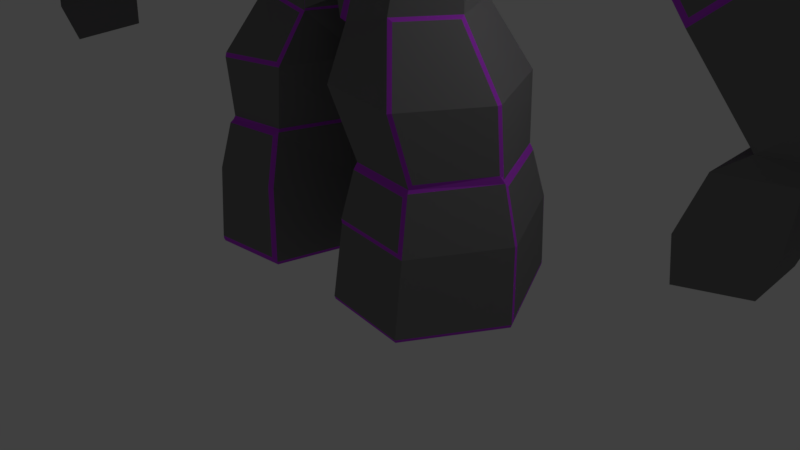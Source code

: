 # Source: Golem_05.blend  (saved by Blender 2.79.0; exported with 4.5.12 LTS)
import bpy
from mathutils import Matrix  # noqa: F401  (used for matrix-valued properties, if any)

bpy.ops.wm.read_factory_settings(use_empty=True)
scene = bpy.context.scene
scene.name = 'Scene'

# ---- collections
col_collection_1 = bpy.data.collections.new('Collection 1'); scene.collection.children.link(col_collection_1)

# ---- materials (node trees are filled in below, after node groups)
mat_golemrockmat1 = bpy.data.materials.new('GolemRockMat1')
mat_golemrockmat1.alpha_threshold = 0.0
mat_golemrockmat1.use_transparent_shadow = False
mat_golemrockmat1.diffuse_color = (0.196, 0.196, 0.196, 1.0)
mat_golemrockmat1.roughness = 0.5
mat_golemcrystalmat1 = bpy.data.materials.new('GolemCrystalMat1')
mat_golemcrystalmat1.alpha_threshold = 0.0
mat_golemcrystalmat1.use_transparent_shadow = False
mat_golemcrystalmat1.diffuse_color = (0.523, 0.05805, 0.8, 1.0)
mat_golemcrystalmat1.roughness = 0.5

# ---- material node trees

# ---- world
world_world = bpy.data.worlds.new('World'); scene.world = world_world
world_world.color = (0.05088, 0.05088, 0.05088)
world_world.use_sun_shadow = False
world_world.sun_shadow_jitter_overblur = 0.0
world_world.cycles.sampling_method = 'MANUAL'

# ---- cameras
cam_camera = bpy.data.cameras.new('Camera')
cam_camera.clip_end = 100.0
cam_camera.lens = 35.0
cam_camera.sensor_width = 32.0
cam_camera.sensor_height = 18.0
cam_camera.ortho_scale = 7.314
cam_camera.dof.focus_distance = 0.0
cam_camera.dof.aperture_fstop = 128.0

# ---- lights
light_lamp = bpy.data.lights.new('Lamp', 'POINT')
light_lamp.transmission_factor = 0.0
light_lamp.cutoff_distance = 30.0
light_lamp.energy = 100.0
light_lamp.shadow_buffer_clip_start = 1.001
light_lamp.shadow_soft_size = 0.1
light_lamp.shadow_maximum_resolution = 0.006
light_lamp.use_absolute_resolution = True

# ---- meshes
me_cube_001 = bpy.data.meshes.new('Cube.001')
me_cube_001.from_pydata([(0.5001, -0.3934, 4.367), (1.907, -0.9588, 6.964), (0.5007, 0.7127, 4.351), (1.923, 0.699, 6.945), (0.832, 0.9689, 5.408), (0.832, -1.052, 5.408), (2.213, 0.9275, 7.86), (1.669, -2.073, 7.765), (2.185, 0.9275, 8.355), (2.162, -1.162, 8.319), (0.8226, 1.846, 10.3), (1.119, -0.8392, 11.08), (0.9562, 0.0387, 4.442), (2.011, -0.2798, 6.888), (1.246, -0.2955, 5.408), (1.613, -0.341, 6.372), (1.241, -1.64, 6.455), (1.627, 1.676, 7.844), (1.24, 1.139, 6.416), (2.187, -1.162, 7.846), (1.672, -2.031, 8.977), (1.719, 1.897, 9.099), (3.725, -0.1747, 8.042), (3.329, -0.7354, 8.053), (3.236, -0.2274, 9.686), (2.971, -1.189, 9.599), (2.621, -0.1088, 10.73), (2.214, -0.5623, 10.76), (2.263, 0.4066, 10.83), (2.933, 0.8782, 9.603), (3.417, 0.3177, 8.04), (3.566, -0.2929, 8.875), (3.291, -0.7691, 8.725), (3.298, 0.3934, 8.658), (2.231, -0.2626, 7.069), (2.124, -0.8096, 7.109), (2.124, 0.5845, 7.11), (1.076, 0.4429, 11.51), (2.173, 0.1602, 11.02), (0.3136, 0.9443, 3.221), (0.3522, -0.5789, 3.144), (2.325, -0.2761, 6.846), (3.928, -0.1953, 7.865), (2.209, -0.8648, 6.888), (3.59, -0.7398, 7.875), (3.548, 0.3423, 7.93), (2.21, 0.6356, 6.889), (2.525, -0.3124, 6.591), (4.114, -0.2543, 7.673), (2.479, -0.8629, 6.507), (3.818, -0.7161, 7.544), (3.796, 0.5262, 7.531), (2.496, 0.8435, 6.508), (1.407, 0.0734, 4.052), (1.018, 0.6282, 4.175), (1.024, -0.3486, 4.174), (1.492, -0.01083, 3.273), (1.045, 0.9054, 3.31), (1.108, -0.6061, 3.274), (0.07129, 0.003785, 3.192), (0.7612, 1.226, 1.616), (1.587, 1.156, 1.624), (0.7106, 1.394, 1.049), (0.707, -0.7907, 1.664), (2.151, 0.07905, 1.613), (1.533, -0.8656, 1.581), (0.4435, 0.01971, 1.618), (2.881, -0.2932, 6.353), (4.173, -0.2446, 7.29), (2.932, -0.9404, 6.281), (3.95, -0.7827, 7.187), (3.944, 0.3623, 7.19), (2.927, 0.6775, 6.278), (4.444, -0.3519, 3.778), (6.016, -0.2724, 4.946), (4.615, -1.219, 4.011), (5.714, -1.298, 4.866), (5.678, 0.8754, 4.794), (4.733, 0.6301, 4.173), (3.387, -0.3996, 5.025), (3.696, -1.266, 5.241), (5.36, -0.3257, 6.421), (4.874, 0.764, 6.302), (4.956, -1.21, 6.234), (3.625, 0.4193, 5.427), (5.032, -0.4058, 3.156), (6.507, -0.223, 4.189), (5.499, -1.01, 3.008), (6.254, -0.9327, 3.643), (6.239, 0.532, 3.638), (5.671, 0.1757, 3.414), (5.008, -1.373, 3.086), (6.252, -1.237, 4.071), (6.439, -0.2178, 3.707), (6.251, 0.794, 4.077), (5.284, 0.4172, 3.605), (5.502, -0.4094, 3.07), (6.058, 0.5782, 3.974), (6.506, -0.3197, 4.188), (6.116, 0.3278, 3.568), (6.437, -0.315, 3.707), (6.439, -0.3325, 4.242), (6.121, -1.027, 4.011), (6.276, -0.2746, 3.623), (6.127, -0.7784, 3.571), (7.46, -0.5733, 4.032), (7.207, -1.491, 3.915), (7.392, -0.5687, 3.551), (7.209, -1.186, 3.487), (7.212, 1.027, 3.928), (7.468, 0.009505, 4.039), (7.2, 0.7645, 3.489), (7.4, 0.01478, 3.558), (5.188, -1.158, 3.203), (4.974, -0.377, 3.311), (5.621, -0.8377, 3.136), (5.623, -0.3433, 3.186), (4.81, -1.288, 2.11), (4.834, -0.3209, 2.179), (5.301, -0.9254, 2.032), (5.304, -0.3245, 2.093), (7.014, -0.4892, 4.17), (6.931, -0.4836, 3.587), (6.708, -1.233, 3.509), (6.706, -1.602, 4.028), (7.019, -0.07736, 4.175), (6.709, 1.156, 4.04), (6.694, 0.8381, 3.508), (6.936, -0.07096, 3.592), (5.453, -1.014, 2.504), (5.457, -0.2805, 2.579), (4.853, -1.458, 2.599), (4.883, -0.2761, 2.684), (0.1725, 0.06738, 2.548), (2.056, -0.0465, 2.504), (1.469, -0.9505, 2.49), (0.4299, -0.9222, 2.548), (0.4299, 1.349, 2.548), (1.425, 1.289, 2.48), (1.685, 1.342, 0.9533), (2.349, 0.008946, 0.9956), (1.618, -1.015, 1.008), (0.6486, -0.9581, 1.001), (0.3981, 0.01283, 1.054), (1.194, -1.772, 9.419), (1.098, -1.3, 10.25), (0.794, -1.079, 10.62), (0.9073, -1.952, 9.08), (1.049, -2.793, 9.83), (1.094, -2.815, 10.79), (0.8358, -2.751, 11.21), (0.8195, -2.703, 9.339), (1.208, -2.144, 9.648), (0.8849, -1.906, 11.38), (0.9636, -2.18, 9.351), (1.328, -1.992, 10.81), (0.1752, -3.08, 10.78), (0.5434, -2.986, 10.47), (0.9623, -2.357, 10.77), (0.0434, -2.622, 10.76), (0.4116, -2.528, 10.45), (2.364, 0.05138, 0.09009), (1.7, 1.386, 0.04777), (1.669, -1.105, -0.006002), (0.5598, 1.493, 0.0452), (0.5601, -1.037, 0.04517), (0.307, 0.06577, 0.005922), (-0.5001, -0.3934, 4.367), (-1.907, -0.9588, 6.964), (-0.5007, 0.7127, 4.351), (-1.923, 0.699, 6.945), (-0.832, 0.9689, 5.408), (-0.832, -1.052, 5.408), (-2.213, 0.9275, 7.86), (-1.708, -2.038, 7.819), (-2.185, 0.9275, 8.355), (-2.154, -1.214, 8.288), (-1.733, 1.224, 10.63), (-1.124, -0.8392, 11.08), (-0.9562, 0.0387, 4.442), (-2.011, -0.2798, 6.888), (-1.246, -0.2955, 5.408), (0.0, 0.7261, 4.353), (0.0, 1.588, 6.262), (-0.05, -0.3953, 4.442), (-0.05, -1.452, 6.18), (-0.05, -1.052, 5.408), (0.0, 1.155, 5.355), (0.004942, 2.058, 7.844), (-0.05, -2.073, 7.765), (0.4724, 2.062, 9.987), (-0.05, -2.068, 8.886), (0.4723, 1.927, 10.29), (0.0, -0.7979, 11.28), (-1.613, -0.341, 6.372), (-1.241, -1.64, 6.455), (-1.617, 1.676, 7.844), (-1.24, 1.139, 6.416), (-2.177, -1.215, 7.893), (-1.709, -2.054, 8.955), (-1.923, 1.389, 9.687), (-3.691, -0.2208, 8.064), (-3.326, -0.782, 7.995), (-3.236, -0.2274, 9.686), (-2.989, -1.227, 9.559), (-2.626, -0.1088, 10.73), (-2.219, -0.5623, 10.76), (-1.984, 0.9051, 10.43), (-2.403, 1.113, 9.879), (-3.332, 0.3537, 8.061), (-3.571, -0.2929, 8.875), (-3.29, -0.8145, 8.718), (-3.298, 0.3934, 8.658), (-2.231, -0.2626, 7.069), (-2.181, -0.8525, 7.099), (-2.124, 0.5845, 7.11), (-0.3, 0.8461, 11.6), (-0.7744, 0.756, 11.54), (-1.95, -0.1283, 11.02), (-0.3136, 0.9443, 3.221), (0.0, -0.3998, 3.337), (-0.416, -0.6038, 3.116), (0.0, 0.7197, 3.377), (0.0, 0.01632, 3.343), (-2.325, -0.2761, 6.846), (-3.82, -0.274, 7.948), (-2.252, -0.8973, 6.917), (-3.498, -0.7319, 7.938), (-3.51, 0.3873, 7.913), (-2.21, 0.6356, 6.889), (-2.525, -0.3124, 6.591), (-4.096, -0.255, 7.662), (-2.512, -0.892, 6.549), (-3.777, -0.7608, 7.523), (-3.796, 0.5262, 7.531), (-2.496, 0.8435, 6.508), (-1.446, 0.06678, 3.999), (-1.024, 0.6742, 4.134), (-1.024, -0.3953, 4.134), (-1.454, -0.01484, 3.362), (-1.08, 0.8443, 3.367), (-1.045, -0.6189, 3.31), (-0.07129, 0.003785, 3.192), (-0.7078, 1.207, 1.664), (-1.587, 1.156, 1.624), (-0.6486, 1.404, 1.001), (-0.7617, -0.8385, 1.621), (-2.147, -0.04858, 1.618), (-1.586, -0.8448, 1.624), (-0.4451, 0.08005, 1.664), (-2.931, -0.2453, 6.3), (-4.168, -0.2461, 7.231), (-2.857, -0.9166, 6.284), (-3.92, -0.833, 7.117), (-3.94, 0.3984, 7.048), (-2.902, 0.6573, 6.232), (-4.428, -0.3562, 3.801), (-5.995, -0.2203, 4.97), (-4.598, -1.206, 3.935), (-5.735, -1.27, 4.853), (-5.743, 0.8777, 4.808), (-4.749, 0.6339, 4.161), (-3.417, -0.3476, 5.02), (-3.657, -1.271, 5.283), (-5.347, -0.265, 6.468), (-4.969, 0.751, 6.228), (-4.876, -1.217, 6.292), (-3.633, 0.4028, 5.347), (-5.032, -0.4058, 3.156), (-6.507, -0.223, 4.189), (-5.499, -1.01, 3.008), (-6.254, -0.9327, 3.643), (-6.239, 0.532, 3.638), (-5.671, 0.1757, 3.414), (-5.008, -1.373, 3.086), (-6.252, -1.237, 4.071), (-6.439, -0.2178, 3.707), (-6.251, 0.794, 4.077), (-5.304, 0.4105, 3.597), (-5.502, -0.4094, 3.07), (-6.126, 0.5601, 3.957), (-6.506, -0.3197, 4.188), (-6.116, 0.3278, 3.568), (-6.437, -0.315, 3.707), (-6.449, -0.2186, 4.226), (-6.124, -1.048, 3.951), (-6.276, -0.2746, 3.623), (-6.127, -0.7784, 3.571), (-7.46, -0.5733, 4.032), (-7.207, -1.491, 3.915), (-7.392, -0.5687, 3.551), (-7.209, -1.186, 3.487), (-7.212, 1.027, 3.928), (-7.468, 0.009505, 4.039), (-7.2, 0.7645, 3.489), (-7.4, 0.01478, 3.558), (-5.188, -1.158, 3.203), (-4.995, -0.3837, 3.304), (-5.621, -0.8377, 3.136), (-5.623, -0.3433, 3.186), (-4.81, -1.288, 2.11), (-4.834, -0.3209, 2.179), (-5.301, -0.9254, 2.032), (-5.304, -0.3245, 2.093), (-7.014, -0.4892, 4.17), (-6.931, -0.4836, 3.587), (-6.708, -1.233, 3.509), (-6.706, -1.602, 4.028), (-7.019, -0.07736, 4.175), (-6.709, 1.156, 4.04), (-6.694, 0.8381, 3.508), (-6.936, -0.07096, 3.592), (-5.453, -1.014, 2.504), (-5.457, -0.2805, 2.579), (-4.853, -1.458, 2.599), (-4.883, -0.2761, 2.684), (-0.1725, 0.06738, 2.548), (-2.014, -0.03809, 2.554), (-1.425, -0.9818, 2.48), (-0.4833, -0.9096, 2.599), (-0.4299, 1.349, 2.548), (-1.425, 1.289, 2.48), (-1.723, 1.309, 0.905), (-2.317, -0.06442, 1.049), (-1.645, -1.046, 0.9998), (-0.7074, -0.994, 1.005), (-0.388, 0.07096, 1.001), (-1.2, -1.772, 9.419), (-1.104, -1.3, 10.25), (0.0, -2.022, 8.975), (0.0, -1.139, 10.64), (-0.794, -1.079, 10.62), (-0.9073, -1.952, 9.08), (-1.139, -2.809, 9.798), (-1.094, -2.815, 10.79), (0.0, -2.895, 9.166), (0.0, -2.781, 11.21), (-0.8358, -2.751, 11.21), (-0.8195, -2.703, 9.339), (-1.191, -2.157, 9.627), (0.0, -1.955, 11.38), (-0.8849, -1.906, 11.38), (-0.8556, -2.177, 9.362), (0.0, -2.252, 9.096), (-1.244, -1.986, 10.83), (0.0, -3.13, 10.77), (0.6595, -2.726, 9.846), (-0.1752, -3.08, 10.78), (-0.5434, -2.986, 10.47), (-0.9623, -2.357, 10.77), (-0.0434, -2.622, 10.76), (-0.4116, -2.528, 10.45), (-2.373, 0.05184, 0.08831), (-1.709, 1.386, 0.04599), (-1.629, -1.13, 0.05361), (-0.5598, 1.493, 0.0452), (-0.6236, -1.069, 0.1), (-0.307, 0.06577, 0.005922), (0.7272, -2.909, 9.811), (0.5128, -2.986, 9.798), (0.5827, -2.953, 9.999), (0.5416, -2.829, 9.466), (-0.0523, -2.989, 9.374), (-0.04257, -3.122, 9.764), (0.0, -3.158, 10.08), (0.1983, -3.093, 9.808), (-0.6841, -2.924, 9.808), (-0.4259, -3.017, 9.793), (-0.5554, -2.963, 9.987), (-0.5154, -2.841, 9.445), (-0.0523, -2.806, 9.41), (0.007855, -2.866, 9.827), (0.1983, -2.91, 9.844), (-1.118e-08, -2.974, 10.12), (0.445, -2.803, 9.833), (0.515, -2.77, 10.03), (0.4739, -2.646, 9.501), (-0.6219, -2.756, 9.838), (-0.3637, -2.849, 9.823), (-0.4932, -2.795, 10.02), (-0.4531, -2.672, 9.474), (0.0, -2.05, 7.771), (0.05, -2.068, 8.886), (0.05, -1.452, 6.18), (-1.229, -1.576, 6.368), (-1.705, -2.048, 8.773), (-2.211, -1.095, 7.854), (-1.935, -0.8889, 6.935), (-2.207, -1.131, 8.419), (1.229, -1.576, 6.368), (-0.05, -1.39, 6.095), (1.663, -2.084, 8.855), (0.0, -2.045, 8.942), (0.05, -2.073, 7.765), (2.211, -1.095, 7.854), (1.935, -0.8889, 6.935), (2.185, -1.095, 8.355), (0.0, -1.052, 5.408), (0.05, -0.3953, 4.442), (0.05, -1.39, 6.095), (-1.666, -0.2988, 6.406), (-1.252, -1.596, 6.406), (-0.5658, -0.3901, 4.445), (-1.018, 0.09234, 4.366), (-1.222, -0.3406, 5.408), (1.666, -0.2988, 6.406), (1.252, -1.596, 6.406), (0.0, -0.4053, 4.368), (0.5658, -0.3901, 4.445), (1.018, 0.09584, 4.372), (1.222, -0.3406, 5.408), (-4.276e-09, -1.413, 6.139), (0.05, -1.052, 5.408), (1.052, -1.291, 10.25), (1.03, -0.729, 11.16), (1.949, -0.3173, 10.95), (1.669, -2.05, 8.91), (2.986, -1.207, 9.546), (2.533, 0.04727, 10.81), (3.214, -0.2937, 9.693), (3.599, -0.224, 8.826), (3.298, -0.777, 8.658), (1.151, -1.773, 9.395), (-1.052, -1.291, 10.25), (-1.02, -0.729, 11.16), (-2.185, -1.095, 8.355), (-3.328, -0.7331, 8.62), (-1.95, -0.318, 10.95), (-1.669, -2.05, 8.91), (-2.623, -0.03597, 10.75), (-3.22, -0.2937, 9.693), (-3.578, -0.2647, 8.762), (-1.151, -1.773, 9.395), (0.0, 2.028, 7.771), (1.669, 1.634, 7.771), (2.986, 0.83, 9.546), (0.867, 1.969, 9.993), (1.691, -0.3816, 11.03), (0.004942, -0.7294, 11.32), (2.165, 0.5662, 10.82), (1.705, -0.1907, 11.09), (2.263, 0.1226, 10.97), (-1.669, 1.634, 7.771), (-1.665, 1.93, 9.117), (-0.7732, 1.113, 11.46), (-1.74, -0.3706, 11.01), (-1.743, -0.173, 11.08), (2.208, 0.5176, 10.79), (2.623, -0.03597, 10.75), (1.949, -0.129, 11.02), (0.004942, 2.311, 9.122), (1.673, 1.92, 9.154), (-0.3009, 1.188, 11.54), (1.128, 1.353, 11.33), (3.332, 0.3537, 8.061), (3.51, 0.3873, 7.913), (3.691, -0.2208, 8.064), (3.896, -0.2311, 7.917), (3.507, -0.7849, 7.905), (3.777, -0.7608, 7.523), (3.834, 0.4812, 7.553), (4.168, -0.2461, 7.231), (3.926, -0.8607, 7.059), (3.922, 0.4151, 7.06), (0.0, -0.3672, 4.4), (0.65, -0.3224, 4.375), (0.09483, 0.08525, 3.144), (0.0, 0.09878, 3.319), (0.3032, -0.613, 3.184), (-0.6503, -0.3259, 4.37), (-0.09483, 0.08525, 3.144), (-0.3032, -0.613, 3.184), (-2.124, -0.8096, 7.109), (-3.353, -0.6915, 8.06), (-2.209, -0.8648, 6.888), (-2.479, -0.8629, 6.507), (-3.468, -0.8221, 7.876), (-3.73, -0.796, 7.505), (-2.89, -0.9463, 6.327), (-3.876, -0.8693, 7.092), (-3.649, -1.253, 5.207), (-5.01, -1.146, 6.238), (-3.671, -0.2665, 8.055), (-3.599, -0.224, 8.826), (-3.298, -0.777, 8.658), (-3.329, -0.7354, 8.053), (-3.896, -0.2311, 7.917), (-3.507, -0.7849, 7.905), (-3.387, -0.3996, 5.025), (-4.394, -0.4048, 3.798), (-2.857, 0.6538, 6.285), (-3.923, 0.3939, 7.124), (-2.881, -0.2932, 6.353), (-6.016, -0.2724, 4.946), (-5.724, -1.324, 4.812), (-4.959, 0.7473, 6.299), (-4.955, -1.193, 6.288), (-5.386, -0.2611, 6.411), (-6.12, 0.574, 3.989), (-6.468, -0.2712, 4.204), (-5.32, 0.397, 3.57), (-5.0, -0.4343, 3.268), (0.644, 0.6469, 4.376), (0.0, 0.7023, 4.4), (0.3522, 0.9454, 3.144), (0.0, 0.7023, 3.319), (-0.6443, 0.6434, 4.37), (-0.3522, 0.9454, 3.144), (0.7175, 1.186, 1.704), (1.577, 1.135, 1.665), (2.113, -0.02433, 1.754), (1.612, -0.8009, 1.722), (0.7175, -0.7724, 1.704), (0.4601, 0.081, 1.704), (2.368, 0.0, 0.0), (1.664, 1.413, -0.04488), (1.664, -1.091, -0.04488), (0.5644, 1.479, 0.005922), (0.5644, -1.026, 0.005922), (0.3006, 0.06498, 0.04512), (-0.7175, 1.186, 1.704), (-1.577, 1.135, 1.665), (-2.128, 0.02957, 1.7), (-1.577, -0.8239, 1.665), (-0.7175, -0.7724, 1.704), (-0.4601, 0.081, 1.704), (-2.368, 0.0, 0.0), (-1.664, 1.413, -0.04488), (-1.664, -1.091, -0.04488), (-0.5644, 1.479, 0.005922), (-0.5644, -1.026, 0.005922), (-0.3006, 0.06498, 0.04512), (-1.685, -1.02, 0.9533), (-2.345, 0.06135, 0.9446), (-0.707, -0.7907, 1.664), (-0.6486, -0.9581, 1.001), (-2.151, 0.02756, 1.66), (-0.5601, -1.037, 0.04517), (-1.669, -1.105, -0.006002), (-1.6, -0.8865, 1.582), (0.644, -0.9623, 1.054), (1.685, -1.02, 0.9533), (0.388, 0.07096, 1.001), (1.586, -0.8448, 1.624), (0.4451, 0.08005, 1.664), (0.6936, -0.8088, 1.618), (0.6486, 1.404, 1.001), (1.713, 1.3, 0.9926), (2.336, 0.0617, 0.9935), (2.151, 0.02756, 1.66), (0.7078, 1.207, 1.664), (2.38, -0.001649, 0.03931), (1.669, 1.427, -0.006018), (1.6, 1.174, 1.577), (-2.349, 0.008946, 0.9956), (-1.685, 1.342, 0.9533), (-2.38, -0.001649, 0.03931), (-1.669, 1.427, -0.006018), (-0.9707, 0.09878, 4.4), (-0.5566, 0.7023, 4.4), (-0.5566, -0.3672, 4.4), (-2.064, 0.007745, 2.506), (-1.474, 0.04523, 3.31), (-1.045, 0.9054, 3.31), (-1.095, -0.6045, 3.26), (-1.055, -0.3516, 4.143), (-1.049, 0.6202, 4.143), (-0.3522, -0.5789, 3.144), (-0.4299, -0.9222, 2.548), (-1.424, -0.967, 2.534), (0.9707, 0.09878, 4.4), (0.5566, 0.7023, 4.4), (0.5566, -0.3672, 4.4), (1.438, 0.0707, 3.992), (1.024, 0.6742, 4.134), (1.024, -0.3953, 4.134), (2.064, 0.007745, 2.506), (1.474, 0.04523, 3.31), (1.045, -0.6189, 3.31), (1.425, -0.9818, 2.48), (1.577, -0.8239, 1.665), (2.128, 0.02957, 1.7), (2.857, -0.9166, 6.284), (3.92, -0.833, 7.117), (4.598, -1.206, 3.935), (5.724, -1.324, 4.812), (3.649, -1.253, 5.207), (5.347, -0.265, 6.468), (6.007, -0.3319, 4.942), (4.955, -1.193, 6.288), (6.468, -0.2712, 4.204), (6.124, -1.048, 3.951), (2.857, 0.6538, 6.285), (3.923, 0.3939, 7.124), (4.938, 0.7516, 6.222), (3.688, 0.4268, 5.346), (5.726, 0.8739, 4.82), (6.126, 0.5601, 3.957), (4.394, -0.4048, 3.798), (4.796, 0.648, 4.171), (3.617, 0.399, 5.359), (4.959, 0.7473, 6.299), (5.32, 0.397, 3.57), (5.0, -0.4343, 3.268), (0.004942, 1.53, 11.5), (0.004942, 0.5955, 11.67), (-1.067, 1.36, 11.33), (-1.068, 0.3895, 11.53), (-0.7193, 1.18, 12.58), (-0.5269, 1.353, 12.38), (-0.5263, 1.011, 12.44), (-0.8401, 1.277, 12.31), (-0.841, 0.9206, 12.38), (-2.208, 0.08003, 10.99), (-2.208, -0.5148, 10.79), (-1.073, -0.7979, 11.12), (-1.123, 0.3682, 11.5), (-2.184, -0.3487, 11.65), (-2.183, -0.5385, 11.58), (-1.973, -0.5911, 11.64), (-1.976, -0.3935, 11.71), (-2.149, -0.5318, 11.83), (2.208, 0.08003, 10.99), (2.208, -0.5148, 10.79), (1.073, -0.7979, 11.12), (1.123, 0.3682, 11.5), (2.217, -0.5771, 11.66), (1.96, -0.6415, 11.73), (1.974, -0.4505, 11.79), (2.218, -0.3889, 11.72), (2.172, -0.5869, 11.94), (0.06048, 2.315, 9.181), (1.618, 1.948, 9.21), (0.06035, 1.567, 11.45), (1.095, 1.404, 11.3), (0.9217, 2.285, 10.4), (0.5715, 2.501, 10.09), (0.5715, 2.365, 10.39), (0.9662, 2.408, 10.1), (0.8155, 2.645, 10.31), (-2.986, 0.83, 9.546), (-1.719, 1.897, 9.099), (-1.123, 1.332, 11.31), (-2.208, 0.5176, 10.79), (-2.595, 1.341, 9.996), (-2.108, 1.621, 9.802), (-1.898, 1.492, 10.6), (-2.275, 1.241, 10.53), (-2.42, 1.658, 10.45), (-1.669, -2.073, 7.765), (-1.663, -2.084, 8.855), (-2.187, -1.162, 7.846), (-2.162, -1.162, 8.319)], [], [(187, 183, 18, 4), (410, 15, 389, 5), (572, 40, 578, 575), (12, 410, 5, 408), (503, 187, 4, 571), (3, 6, 454, 36), (383, 16, 7, 393), (392, 416, 422, 147, 329), (393, 7, 391, 382), (396, 394, 23, 421), (451, 453, 439, 29), (34, 13, 3, 36), (416, 396, 421, 417), (571, 4, 14, 570), (0, 407, 220, 468), (4, 18, 405, 14), (453, 37, 38, 439), (190, 192, 637, 636), (623, 448, 622), (17, 188, 450, 451), (408, 5, 412, 398), (18, 183, 433, 434), (5, 389, 399, 412), (13, 395, 406, 405), (6, 3, 18, 434), (1, 19, 7, 16), (34, 35, 395, 13), (19, 9, 391, 7), (8, 6, 434, 21), (3, 13, 405, 18), (11, 145, 144, 20, 25, 27), (456, 454, 33, 420), (24, 435, 447, 448), (25, 419, 26, 27), (23, 456, 420, 421), (32, 31, 419, 25), (420, 33, 435, 24), (8, 21, 435, 33), (604, 605, 37, 453), (6, 8, 33, 454), (23, 394, 395, 35), (35, 34, 41, 43), (36, 454, 455, 46), (223, 59, 468, 220), (37, 605, 438, 414), (441, 418, 28), (449, 440, 628, 629), (505, 504, 466, 467), (182, 2, 39, 222), (133, 137, 508, 513), (41, 46, 52, 47), (458, 43, 49, 459), (456, 23, 458, 457), (23, 35, 43, 458), (30, 22, 42, 45), (34, 36, 46, 41), (460, 48, 68, 71), (49, 47, 67, 582), (46, 455, 51, 52), (42, 44, 50, 48), (43, 41, 47, 49), (45, 42, 48, 460), (573, 575, 578, 577), (574, 573, 577, 57), (409, 465, 55, 53), (504, 571, 574, 57), (502, 409, 53, 54), (136, 133, 513, 512), (134, 135, 511, 510), (579, 136, 512, 580), (140, 541, 163, 551), (549, 543, 541, 140), (60, 553, 547, 62), (142, 542, 519, 165), (137, 138, 509, 508), (138, 576, 581, 509), (601, 587, 74, 596), (586, 79, 598, 584), (459, 49, 582, 583), (47, 52, 592, 67), (52, 51, 593, 592), (48, 50, 70, 68), (588, 76, 102, 101), (599, 77, 97, 95), (83, 80, 75, 76), (79, 600, 78, 598), (595, 594, 77, 599), (81, 83, 76, 588), (461, 583, 589, 587), (72, 463, 82, 84), (67, 592, 600, 79), (462, 69, 80, 83), (582, 67, 79, 586), (593, 461, 587, 601), (103, 104, 115, 116), (103, 116, 90, 99), (584, 598, 603, 113), (596, 74, 590, 597), (585, 584, 113, 591), (73, 599, 95, 114), (115, 104, 591, 113), (122, 121, 105, 107), (126, 125, 110, 109), (99, 90, 602, 597), (130, 129, 119, 120), (90, 116, 603, 602), (86, 94, 597, 590), (89, 93, 103, 99), (93, 86, 590, 103), (94, 89, 99, 597), (92, 98, 590, 591), (100, 88, 104, 103), (88, 92, 591, 104), (98, 100, 103, 590), (108, 107, 105, 106), (123, 122, 107, 108), (124, 123, 108, 106), (121, 124, 106, 105), (112, 111, 109, 110), (127, 126, 109, 111), (128, 127, 111, 112), (125, 128, 112, 110), (85, 91, 113, 603), (87, 96, 116, 115), (91, 87, 115, 113), (96, 85, 603, 116), (120, 119, 117, 118), (129, 131, 117, 119), (131, 132, 118, 117), (132, 130, 120, 118), (98, 92, 124, 121), (92, 88, 123, 124), (88, 100, 122, 123), (100, 98, 121, 122), (86, 93, 128, 125), (93, 89, 127, 128), (89, 94, 126, 127), (94, 86, 125, 126), (85, 96, 130, 132), (91, 85, 132, 131), (87, 91, 131, 129), (96, 87, 129, 130), (57, 577, 576, 138), (504, 57, 138, 137), (578, 40, 136, 579), (56, 58, 135, 134), (40, 466, 133, 136), (466, 504, 137, 133), (65, 545, 540, 141), (544, 550, 546, 542), (553, 64, 548, 547), (545, 66, 143, 540), (153, 340, 336, 150), (330, 146, 413, 624, 193), (335, 151, 148, 358, 361, 359, 365, 362), (343, 154, 151, 335), (155, 153, 150, 149), (152, 155, 149, 148), (154, 152, 148, 151), (147, 422, 152, 154), (422, 413, 155, 152), (413, 146, 153, 155), (329, 147, 154, 343), (146, 330, 340, 153), (159, 160, 158), (345, 156, 149, 150, 336), (365, 364, 373, 372), (156, 157, 160, 159), (157, 149, 158, 160), (149, 156, 159, 158), (517, 515, 514, 166), (514, 516, 518, 166), (541, 142, 165, 163), (542, 546, 164, 519), (546, 139, 552, 164), (547, 548, 161, 162), (187, 171, 197, 183), (404, 172, 384, 194), (560, 238, 241, 567), (179, 402, 172, 404), (503, 559, 171, 187), (170, 215, 209, 173), (185, 189, 649, 195), (392, 329, 332, 432, 428), (189, 191, 650, 649), (425, 484, 485, 386), (208, 207, 647, 644), (213, 215, 170, 180), (199, 204, 211, 388), (559, 558, 181, 171), (167, 471, 220, 407), (171, 181, 400, 197), (642, 643, 613, 616), (443, 606, 604, 450), (614, 613, 429), (196, 443, 450, 188), (402, 184, 186, 172), (197, 442, 433, 183), (172, 186, 390, 384), (180, 400, 401, 387), (173, 442, 197, 170), (168, 195, 649, 651), (213, 180, 387, 472), (198, 174, 385, 176), (175, 641, 442, 173), (170, 197, 400, 180), (178, 206, 204, 199, 327, 328), (201, 483, 212, 209), (203, 429, 643, 640), (204, 206, 205, 430), (473, 426, 431, 482), (211, 204, 430, 210), (483, 203, 640, 212), (175, 212, 640, 641), (444, 217, 612, 611), (173, 209, 212, 175), (485, 472, 387, 386), (472, 474, 224, 213), (215, 229, 228, 209), (223, 220, 471, 242), (607, 424, 438, 605), (613, 643, 429), (427, 445, 619, 618), (505, 467, 470, 507), (182, 222, 219, 169), (316, 525, 520, 320), (224, 230, 235, 229), (476, 477, 232, 226), (482, 225, 227, 473), (202, 476, 226, 214), (209, 228, 486, 201), (213, 224, 229, 215), (234, 491, 251, 231), (475, 252, 492, 230), (229, 235, 234, 228), (486, 231, 233, 487), (474, 475, 230, 224), (228, 234, 231, 486), (236, 239, 564, 565), (566, 240, 239, 236), (403, 236, 565, 469), (507, 563, 237, 559), (506, 566, 236, 403), (568, 524, 525, 316), (561, 522, 523, 318), (318, 523, 524, 568), (554, 556, 538, 532), (247, 323, 324, 539), (243, 245, 555, 244), (535, 537, 531, 326), (320, 520, 521, 321), (321, 521, 522, 561), (265, 260, 257, 497), (480, 258, 489, 488), (477, 479, 478, 232), (230, 492, 490, 235), (235, 490, 491, 234), (231, 251, 253, 233), (493, 499, 285, 494), (261, 278, 498, 260), (496, 494, 258, 480), (262, 256, 261, 267), (267, 261, 260, 265), (497, 257, 259, 481), (251, 264, 496, 253), (255, 267, 265, 254), (250, 262, 267, 255), (479, 266, 263, 478), (252, 480, 488, 492), (491, 495, 264, 251), (286, 299, 298, 287), (286, 282, 273, 299), (258, 296, 501, 489), (260, 498, 284, 257), (494, 285, 296, 258), (256, 297, 278, 261), (298, 296, 285, 287), (305, 290, 288, 304), (309, 292, 293, 308), (282, 280, 500, 273), (313, 303, 302, 312), (273, 500, 501, 299), (269, 499, 280, 277), (272, 282, 286, 276), (276, 286, 499, 269), (277, 280, 282, 272), (275, 285, 499, 281), (283, 286, 287, 271), (271, 287, 285, 275), (281, 499, 286, 283), (291, 289, 288, 290), (306, 291, 290, 305), (307, 289, 291, 306), (304, 288, 289, 307), (295, 293, 292, 294), (310, 294, 292, 309), (311, 295, 294, 310), (308, 293, 295, 311), (268, 501, 296, 274), (270, 298, 299, 279), (274, 296, 298, 270), (279, 299, 501, 268), (303, 301, 300, 302), (312, 302, 300, 314), (314, 300, 301, 315), (315, 301, 303, 313), (281, 304, 307, 275), (275, 307, 306, 271), (271, 306, 305, 283), (283, 305, 304, 281), (269, 308, 311, 276), (276, 311, 310, 272), (272, 310, 309, 277), (277, 309, 308, 269), (268, 315, 313, 279), (274, 314, 315, 268), (270, 312, 314, 274), (279, 313, 312, 270), (563, 321, 561, 562), (507, 320, 321, 563), (564, 569, 319, 221), (239, 317, 569, 564), (567, 568, 316, 470), (470, 316, 320, 507), (539, 324, 325, 246), (249, 326, 245, 243), (244, 555, 554, 536), (534, 535, 326, 249), (341, 337, 336, 340), (330, 193, 615, 423, 331), (335, 362, 363, 367, 369, 366, 333, 338), (343, 335, 338, 342), (344, 334, 337, 341), (339, 333, 334, 344), (342, 338, 333, 339), (332, 342, 339, 432), (432, 339, 344, 423), (423, 344, 341, 331), (329, 343, 342, 332), (331, 341, 340, 330), (350, 349, 351), (345, 336, 337, 334, 347), (362, 365, 372, 370), (347, 350, 351, 348), (348, 351, 349, 334), (334, 349, 350, 347), (529, 357, 526, 527), (526, 357, 530, 528), (324, 354, 356, 325), (326, 531, 355, 245), (245, 355, 557, 555), (322, 353, 352, 533), (371, 372, 373), (361, 358, 346, 376), (358, 360, 375, 346), (363, 364, 345, 347, 348, 334, 333, 366, 368, 367), (364, 365, 359, 360, 358, 148, 149, 157, 156, 345), (371, 363, 362, 370), (373, 364, 363, 371), (368, 366, 377, 379), (369, 367, 378, 380), (370, 372, 371), (346, 375, 374), (374, 376, 346), (360, 359, 374, 375), (359, 361, 376, 374), (378, 379, 377), (377, 380, 378), (366, 369, 380, 377), (367, 368, 379, 378), (191, 189, 381, 393, 382, 392), (189, 185, 411, 383, 393, 381), (650, 191, 392, 428), (168, 651, 386, 387), (195, 168, 387, 401), (652, 425, 386, 651, 198, 176), (185, 195, 401, 384, 390, 411), (382, 391, 416, 392), (19, 1, 395, 394), (9, 19, 394, 396), (1, 16, 406, 395), (391, 9, 396, 416), (390, 186, 397, 412, 399, 411), (16, 383, 411, 399, 389, 406), (194, 384, 401, 400), (408, 398, 464, 407, 0, 572), (402, 179, 558, 560), (179, 404, 181, 558), (404, 194, 400, 181), (389, 15, 405, 406), (186, 184, 464, 398, 412, 397), (12, 408, 572, 570), (410, 12, 570, 14), (15, 410, 14, 405), (145, 11, 624, 413), (11, 27, 623, 624), (25, 20, 416, 417), (27, 26, 448, 623), (26, 419, 24, 448), (31, 32, 421, 420), (32, 25, 417, 421), (419, 31, 420, 24), (20, 144, 422, 416), (144, 145, 413, 422), (178, 328, 423, 615), (388, 211, 484, 425), (206, 178, 615, 614), (199, 388, 425, 428), (205, 206, 614, 429), (430, 205, 429, 203), (210, 430, 203, 483), (327, 199, 428, 432), (328, 327, 432, 423), (188, 17, 434, 433), (451, 29, 435, 21), (17, 451, 21, 434), (414, 438, 193, 624), (29, 439, 447, 435), (37, 414, 624, 625), (439, 38, 622, 447), (38, 37, 625, 622), (196, 188, 433, 442), (443, 196, 442, 641), (606, 443, 641, 642), (438, 424, 615, 193), (424, 607, 616, 615), (607, 606, 642, 616), (28, 418, 448, 447), (441, 28, 447, 622), (418, 441, 622, 448), (631, 632, 451, 450), (634, 633, 604, 453), (632, 634, 453, 451), (633, 631, 450, 604), (30, 45, 455, 454), (22, 30, 454, 456), (44, 42, 457, 458), (42, 22, 456, 457), (50, 44, 458, 459), (45, 460, 51, 455), (68, 70, 583, 461), (71, 68, 461, 593), (460, 71, 593, 51), (70, 50, 459, 583), (59, 223, 467, 466), (0, 468, 40, 572), (468, 59, 466, 40), (223, 242, 470, 467), (471, 167, 560, 567), (242, 471, 567, 470), (184, 402, 560, 167, 407, 464), (202, 214, 472, 485), (226, 232, 475, 474), (214, 226, 474, 472), (211, 210, 483, 431, 426, 484), (477, 476, 487, 233), (232, 478, 252, 475), (479, 477, 233, 253), (478, 263, 480, 252), (266, 479, 253, 496), (263, 266, 496, 480), (482, 431, 483, 201), (426, 473, 485, 484), (227, 225, 486, 487), (225, 482, 201, 486), (476, 202, 485, 473, 227, 487), (256, 262, 488, 489), (255, 254, 491, 490), (250, 255, 490, 492), (259, 257, 493, 494), (254, 265, 495, 491), (262, 250, 492, 488), (481, 259, 494, 496), (497, 481, 496, 264), (265, 497, 264, 495), (284, 498, 280, 499), (498, 278, 500, 280), (278, 297, 501, 500), (257, 284, 499, 493), (297, 256, 489, 501), (2, 182, 503, 571), (222, 39, 504, 505), (39, 2, 571, 504), (182, 169, 559, 503), (219, 222, 505, 507), (169, 219, 507, 559), (61, 509, 581, 549, 64, 553), (63, 512, 513, 544, 66, 545), (550, 544, 513, 508), (552, 551, 514, 515), (551, 163, 516, 514), (164, 552, 515, 517), (163, 165, 518, 516), (165, 519, 166, 518), (519, 164, 517, 166), (243, 244, 521, 520), (244, 536, 522, 521), (248, 523, 522, 536, 247, 539), (534, 249, 525, 524), (249, 243, 520, 525), (538, 556, 526, 528), (557, 355, 529, 527), (537, 538, 528, 530), (531, 537, 530, 357), (355, 531, 357, 529), (324, 323, 554, 532), (246, 325, 535, 534), (323, 247, 536, 554), (325, 356, 537, 535), (354, 324, 532, 538), (356, 354, 538, 537), (534, 524, 523, 248, 539, 246), (141, 540, 142, 541), (540, 143, 542, 142), (65, 141, 541, 543), (143, 66, 544, 542), (543, 580, 512, 63, 545, 65), (62, 547, 139, 546), (548, 64, 549, 140), (60, 62, 546, 550), (161, 548, 140, 551), (547, 162, 552, 139), (162, 161, 551, 552), (550, 508, 509, 61, 553, 60), (322, 533, 554, 555), (533, 352, 556, 554), (353, 322, 555, 557), (557, 527, 526, 556, 352, 353), (506, 403, 558, 559), (403, 469, 560, 558), (317, 239, 562, 561), (239, 240, 563, 562), (565, 564, 241, 238), (240, 566, 237, 563), (564, 221, 567, 241), (469, 565, 238, 560), (566, 506, 559, 237), (221, 319, 568, 567), (319, 569, 318, 568), (569, 317, 561, 318), (409, 502, 571, 570), (465, 409, 570, 572), (54, 53, 573, 574), (53, 55, 575, 573), (55, 465, 572, 575), (502, 54, 574, 571), (56, 134, 576, 577), (58, 56, 577, 578), (135, 58, 578, 579), (134, 510, 581, 576), (511, 135, 579, 580), (543, 549, 581, 510, 511, 580), (69, 462, 583, 582), (76, 75, 584, 585), (80, 69, 582, 586), (81, 588, 74, 587), (462, 83, 589, 583), (75, 80, 586, 584), (83, 81, 587, 589), (101, 102, 591, 590), (102, 76, 585, 591), (588, 101, 590, 74), (463, 72, 592, 593), (82, 463, 593, 601), (72, 84, 600, 592), (97, 77, 596, 597), (599, 73, 598, 78), (595, 599, 78, 600), (77, 594, 601, 596), (95, 97, 597, 602), (114, 95, 602, 603), (73, 114, 603, 598), (84, 82, 601, 594, 595, 600), (452, 216, 605, 604), (444, 452, 604, 606), (216, 217, 607, 605), (217, 444, 606, 607), (452, 444, 611, 609), (217, 216, 610, 612), (216, 452, 609, 610), (608, 610, 609), (608, 609, 611), (608, 612, 610), (608, 611, 612), (427, 218, 613, 614), (445, 427, 614, 615), (446, 445, 615, 616), (218, 446, 616, 613), (619, 620, 621), (445, 446, 620, 619), (218, 427, 618, 617), (446, 218, 617, 620), (617, 618, 621), (620, 617, 621), (618, 619, 621), (449, 415, 623, 622), (415, 437, 624, 623), (437, 440, 625, 624), (440, 449, 622, 625), (628, 627, 630), (437, 415, 626, 627), (440, 437, 627, 628), (415, 449, 629, 626), (626, 629, 630), (629, 628, 630), (627, 626, 630), (190, 436, 632, 631), (10, 192, 633, 634), (436, 10, 634, 632), (192, 190, 631, 633), (635, 638, 639), (192, 10, 635, 637), (10, 436, 638, 635), (436, 190, 636, 638), (638, 636, 639), (636, 637, 639), (637, 635, 639), (208, 200, 641, 640), (200, 177, 642, 641), (177, 207, 643, 642), (207, 208, 640, 643), (647, 646, 648), (177, 200, 645, 646), (207, 177, 646, 647), (200, 208, 644, 645), (645, 644, 648), (644, 647, 648), (646, 645, 648), (385, 174, 649, 650), (174, 198, 651, 649), (650, 428, 425, 652, 176, 385)])
me_cube_001.polygons.foreach_set('material_index', [0, 0, 0, 0, 0, 0, 0, 1, 0, 0, 0, 1, 0, 1, 0, 1, 0, 1, 0, 0, 0, 0, 0, 0, 0, 0, 1, 0, 0, 1, 0, 0, 0, 0, 0, 0, 0, 0, 0, 0, 0, 0, 0, 0, 0, 0, 1, 0, 0, 0, 0, 0, 0, 0, 0, 0, 0, 0, 0, 0, 0, 0, 0, 0, 0, 0, 0, 0, 0, 0, 0, 0, 0, 0, 0, 0, 0, 0, 0, 0, 0, 0, 0, 0, 0, 0, 0, 0, 0, 0, 0, 0, 0, 0, 1, 1, 0, 0, 0, 0, 0, 0, 0, 0, 0, 0, 0, 0, 0, 0, 0, 0, 0, 0, 0, 0, 0, 0, 0, 0, 0, 0, 0, 0, 0, 0, 0, 0, 0, 0, 0, 0, 0, 0, 0, 0, 0, 0, 0, 0, 0, 0, 0, 0, 0, 0, 0, 0, 0, 0, 0, 0, 0, 0, 0, 0, 0, 0, 0, 0, 0, 0, 0, 0, 1, 0, 1, 1, 1, 1, 0, 0, 0, 0, 0, 0, 0, 0, 0, 0, 0, 0, 0, 1, 0, 0, 1, 1, 0, 1, 0, 1, 0, 0, 0, 0, 0, 0, 0, 0, 0, 0, 1, 0, 0, 1, 0, 0, 0, 0, 0, 0, 0, 0, 1, 0, 0, 0, 0, 0, 0, 0, 1, 0, 0, 0, 0, 0, 0, 0, 0, 0, 0, 0, 0, 0, 0, 0, 0, 0, 0, 0, 0, 0, 0, 0, 0, 0, 0, 0, 0, 0, 0, 0, 0, 0, 0, 0, 0, 0, 0, 0, 0, 0, 0, 0, 0, 0, 0, 0, 1, 1, 0, 0, 0, 0, 0, 0, 0, 0, 0, 0, 0, 0, 0, 0, 0, 0, 0, 0, 0, 0, 0, 0, 0, 0, 0, 0, 0, 0, 0, 0, 0, 0, 0, 0, 0, 0, 0, 0, 0, 0, 0, 0, 0, 0, 0, 0, 0, 0, 0, 0, 0, 0, 0, 0, 0, 0, 0, 0, 0, 0, 0, 0, 0, 0, 0, 0, 0, 0, 1, 0, 1, 1, 1, 1, 0, 0, 0, 0, 0, 0, 1, 1, 1, 0, 0, 1, 1, 1, 1, 1, 1, 1, 1, 1, 1, 1, 1, 1, 1, 1, 1, 1, 1, 1, 1, 1, 1, 1, 1, 1, 1, 1, 1, 1, 1, 1, 1, 1, 1, 1, 1, 1, 1, 1, 1, 1, 1, 1, 1, 1, 1, 1, 1, 1, 1, 1, 1, 1, 1, 1, 1, 1, 1, 1, 1, 1, 1, 1, 1, 1, 1, 1, 1, 1, 1, 1, 1, 1, 1, 1, 1, 1, 1, 1, 1, 1, 1, 1, 1, 1, 1, 1, 1, 1, 1, 1, 1, 1, 1, 1, 1, 1, 1, 1, 1, 1, 1, 1, 1, 1, 1, 1, 1, 1, 1, 1, 1, 1, 1, 1, 1, 1, 1, 1, 1, 1, 1, 1, 1, 1, 1, 1, 1, 1, 1, 1, 1, 1, 1, 1, 1, 1, 1, 1, 1, 1, 1, 1, 1, 1, 1, 1, 1, 1, 1, 1, 1, 1, 1, 1, 1, 1, 1, 1, 1, 1, 1, 1, 1, 1, 1, 1, 1, 1, 1, 1, 1, 1, 1, 1, 1, 1, 1, 1, 1, 1, 1, 1, 1, 1, 1, 1, 1, 1, 1, 1, 1, 1, 1, 1, 1, 1, 1, 1, 1, 1, 1, 1, 1, 1, 1, 1, 1, 1, 1, 1, 1, 1, 1, 1, 1, 0, 0, 0, 0, 1, 1, 1, 1, 1, 1, 1, 0, 0, 0, 0, 1, 1, 1, 1, 1, 1, 1, 0, 0, 0, 0, 1, 1, 1, 1, 1, 1, 1, 0, 0, 0, 0, 1, 1, 1, 1, 1, 1, 1, 0, 0, 0, 0, 1, 1, 1, 1, 1, 1, 1, 1, 1, 1])
_uv = me_cube_001.uv_layers.new(name='UVMap')
_uv.uv.foreach_set('vector', [0.0, 0.0, 0.0, 0.0, 0.0, 0.0, 0.0, 0.0, 0.0, 0.0, 0.0, 0.0, 0.0, 0.0, 0.0, 0.0, 0.0, 0.0, 0.0, 0.0, 0.0, 0.0, 0.0, 0.0, 0.0, 0.0, 0.0, 0.0, 0.0, 0.0, 0.0, 0.0, 0.0, 0.0, 0.0, 0.0, 0.0, 0.0, 0.0, 0.0, 0.0, 0.0, 0.0, 0.0, 0.0, 0.0, 0.0, 0.0, 0.0, 0.0, 0.0, 0.0, 0.0, 0.0, 0.0, 0.0, 0.0, 0.0, 0.0, 0.0, 0.0, 0.0, 0.0, 0.0, 0.0, 0.0, 0.0, 0.0, 0.0, 0.0, 0.0, 0.0, 0.0, 0.0, 0.0, 0.0, 0.0, 0.0, 0.0, 0.0, 0.0, 0.0, 0.0, 0.0, 0.0, 0.0, 0.0, 0.0, 0.0, 0.0, 0.0, 0.0, 0.0, 0.0, 0.0, 0.0, 0.0, 0.0, 0.0, 0.0, 0.0, 0.0, 0.0, 0.0, 0.0, 0.0, 0.0, 0.0, 0.0, 0.0, 0.0, 0.0, 0.0, 0.0, 0.0, 0.0, 0.0, 0.0, 0.0, 0.0, 0.0, 0.0, 0.0, 0.0, 0.0, 0.0, 0.0, 0.0, 0.0, 0.0, 0.0, 0.0, 0.0, 0.0, 0.0, 0.0, 0.0, 0.0, 0.0, 0.0, 0.0, 0.0, 0.0, 0.0, 0.0, 0.0, 0.0, 0.0, 0.0, 0.0, 0.0, 0.0, 0.0, 0.0, 0.0, 0.0, 0.0, 0.0, 0.0, 0.0, 0.0, 0.0, 0.0, 0.0, 0.0, 0.0, 0.0, 0.0, 0.0, 0.0, 0.0, 0.0, 0.0, 0.0, 0.0, 0.0, 0.0, 0.0, 0.0, 0.0, 0.0, 0.0, 0.0, 0.0, 0.0, 0.0, 0.0, 0.0, 0.0, 0.0, 0.0, 0.0, 0.0, 0.0, 0.0, 0.0, 0.0, 0.0, 0.0, 0.0, 0.0, 0.0, 0.0, 0.0, 0.0, 0.0, 0.0, 0.0, 0.0, 0.0, 0.0, 0.0, 0.0, 0.0, 0.0, 0.0, 0.0, 0.0, 0.0, 0.0, 0.0, 0.0, 0.0, 0.0, 0.0, 0.0, 0.0, 0.0, 0.0, 0.0, 0.0, 0.0, 0.0, 0.0, 0.0, 0.0, 0.0, 0.0, 0.0, 0.0, 0.0, 0.0, 0.0, 0.0, 0.0, 0.0, 0.0, 0.0, 0.0, 0.0, 0.0, 0.0, 0.0, 0.0, 0.0, 0.0, 0.0, 0.0, 0.0, 0.0, 0.0, 0.0, 0.0, 0.0, 0.0, 0.0, 0.0, 0.0, 0.0, 0.0, 0.0, 0.0, 0.0, 0.0, 0.0, 0.0, 0.0, 0.0, 0.0, 0.0, 0.0, 0.0, 0.0, 0.0, 0.0, 0.0, 0.0, 0.0, 0.0, 0.0, 0.0, 0.0, 0.0, 0.0, 0.0, 0.0, 0.0, 0.0, 0.0, 0.0, 0.0, 0.0, 0.0, 0.0, 0.0, 0.0, 0.0, 0.0, 0.0, 0.0, 0.0, 0.0, 0.0, 0.0, 0.0, 0.0, 0.0, 0.0, 0.0, 0.0, 0.0, 0.0, 0.0, 0.0, 0.0, 0.0, 0.0, 0.0, 0.0, 0.0, 0.0, 0.0, 0.0, 0.0, 0.0, 0.0, 0.0, 0.0, 0.0, 0.0, 0.0, 0.0, 0.0, 0.0, 0.0, 0.0, 0.0, 0.0, 0.0, 0.0, 0.0, 0.0, 0.0, 0.0, 0.0, 0.0, 0.0, 0.0, 0.0, 0.0, 0.0, 0.0, 0.0, 0.0, 0.0, 0.0, 0.0, 0.0, 0.0, 0.0, 0.0, 0.0, 0.0, 0.0, 0.0, 0.0, 0.0, 0.0, 0.0, 0.0, 0.0, 0.0, 0.0, 0.0, 0.0, 0.0, 0.0, 0.0, 0.0, 0.0, 0.0, 0.0, 0.0, 0.0, 0.0, 0.0, 0.0, 0.0, 0.0, 0.0, 0.0, 0.0, 0.0, 0.0, 0.0, 0.0, 0.0, 0.0, 0.0, 0.0, 0.0, 0.0, 0.0, 0.0, 0.0, 0.0, 0.0, 0.0, 0.0, 0.0, 0.0, 0.0, 0.0, 0.0, 0.0, 0.0, 0.0, 0.0, 0.0, 0.0, 0.0, 0.0, 0.0, 0.0, 0.0, 0.0, 0.0, 0.0, 0.0, 0.0, 0.0, 0.0, 0.0, 0.0, 0.0, 0.0, 0.0, 0.0, 0.0, 0.0, 0.0, 0.0, 0.0, 0.0, 0.0, 0.0, 0.0, 0.0, 0.0, 0.0, 0.0, 0.0, 0.0, 0.0, 0.0, 0.0, 0.0, 0.0, 0.0, 0.0, 0.0, 0.0, 0.0, 0.0, 0.0, 0.0, 0.0, 0.0, 0.0, 0.0, 0.0, 0.0, 0.0, 0.0, 0.0, 0.0, 0.0, 0.0, 0.0, 0.0, 0.0, 0.0, 0.0, 0.0, 0.0, 0.0, 0.0, 0.0, 0.0, 0.0, 0.0, 0.0, 0.0, 0.0, 0.0, 0.0, 0.0, 0.0, 0.0, 0.0, 0.0, 0.0, 0.0, 0.0, 0.0, 0.0, 0.0, 0.0, 0.0, 0.0, 0.0, 0.0, 0.0, 0.0, 0.0, 0.0, 0.0, 0.0, 0.0, 0.0, 0.0, 0.0, 0.0, 0.0, 0.0, 0.0, 0.0, 0.0, 0.0, 0.0, 0.0, 0.0, 0.0, 0.0, 0.0, 0.0, 0.0, 0.0, 0.0, 0.0, 0.0, 0.0, 0.0, 0.0, 0.0, 0.0, 0.0, 0.0, 0.0, 0.0, 0.0, 0.0, 0.0, 0.0, 0.0, 0.0, 0.0, 0.0, 0.0, 0.0, 0.0, 0.0, 0.0, 0.0, 0.0, 0.0, 0.0, 0.0, 0.0, 0.0, 0.0, 0.0, 0.0, 0.0, 0.0, 0.0, 0.0, 0.0, 0.0, 0.0, 0.0, 0.0, 0.0, 0.0, 0.0, 0.0, 0.0, 0.0, 0.0, 0.0, 0.0, 0.0, 0.0, 0.0, 0.0, 0.0, 0.0, 0.0, 0.0, 0.0, 0.0, 0.0, 0.0, 0.0, 0.0, 0.0, 0.0, 0.0, 0.0, 0.0, 0.0, 0.0, 0.0, 0.0, 0.0, 0.0, 0.0, 0.0, 0.0, 0.0, 0.0, 0.0, 0.0, 0.0, 0.0, 0.0, 0.0, 0.0, 0.0, 0.0, 0.0, 0.0, 0.0, 0.0, 0.0, 0.0, 0.0, 0.0, 0.0, 0.0, 0.0, 0.0, 0.0, 0.0, 0.0, 0.0, 0.0, 0.0, 0.0, 0.0, 0.0, 0.0, 0.0, 0.0, 0.0, 0.0, 0.0, 0.0, 0.0, 0.0, 0.0, 0.0, 0.0, 0.0, 0.0, 0.0, 0.0, 0.0, 0.0, 0.0, 0.0, 0.0, 0.0, 0.0, 0.0, 0.0, 0.0, 0.0, 0.0, 0.0, 0.0, 0.0, 0.0, 0.0, 0.0, 0.0, 0.0, 0.0, 0.0, 0.0, 0.0, 0.0, 0.0, 0.0, 0.0, 0.0, 0.0, 0.0, 0.0, 0.0, 0.0, 0.0, 0.0, 0.0, 0.0, 0.0, 0.0, 0.0, 0.0, 0.0, 0.0, 0.0, 0.0, 0.0, 0.0, 0.0, 0.0, 0.0, 0.0, 0.0, 0.0, 0.0, 0.0, 0.0, 0.0, 0.0, 0.0, 0.0, 0.0, 0.0, 0.0, 0.0, 0.0, 0.0, 0.0, 0.0, 0.0, 0.0, 0.0, 0.0, 0.0, 0.0, 0.0, 0.0, 0.0, 0.0, 0.0, 0.0, 0.0, 0.0, 0.0, 0.0, 0.0, 0.0, 0.0, 0.0, 0.0, 0.0, 0.0, 0.0, 0.0, 0.0, 0.0, 0.0, 0.0, 0.0, 0.0, 0.0, 0.0, 0.0, 0.0, 0.0, 0.0, 0.0, 0.0, 0.0, 0.0, 0.0, 0.0, 0.0, 0.0, 0.0, 0.0, 0.0, 0.0, 0.0, 0.0, 0.0, 0.0, 0.0, 0.0, 0.0, 0.0, 0.0, 0.0, 0.0, 0.0, 0.0, 0.0, 0.0, 0.0, 0.0, 0.0, 0.0, 0.0, 0.0, 0.0, 0.0, 0.0, 0.0, 0.0, 0.0, 0.0, 0.0, 0.0, 0.0, 0.0, 0.0, 0.0, 0.0, 0.0, 0.0, 0.0, 0.0, 0.0, 0.0, 0.0, 0.0, 0.0, 0.0, 0.0, 0.0, 0.0, 0.0, 0.0, 0.0, 0.0, 0.0, 0.0, 0.0, 0.0, 0.0, 0.0, 0.0, 0.0, 0.0, 0.0, 0.0, 0.0, 0.0, 0.0, 0.0, 0.0, 0.0, 0.0, 0.0, 0.0, 0.0, 0.0, 0.0, 0.0, 0.0, 0.0, 0.0, 0.0, 0.0, 0.0, 0.0, 0.0, 0.0, 0.0, 0.0, 0.0, 0.0, 0.0, 0.0, 0.0, 0.0, 0.0, 0.0, 0.0, 0.0, 0.0, 0.0, 0.0, 0.0, 0.0, 0.0, 0.0, 0.0, 0.0, 0.0, 0.0, 0.0, 0.0, 0.0, 0.0, 0.0, 0.0, 0.0, 0.0, 0.0, 0.0, 0.0, 0.0, 0.0, 0.0, 0.0, 0.0, 0.0, 0.0, 0.0, 0.0, 0.0, 0.0, 0.0, 0.0, 0.0, 0.0, 0.0, 0.0, 0.0, 0.0, 0.0, 0.0, 0.0, 0.0, 0.0, 0.0, 0.0, 0.0, 0.0, 0.0, 0.0, 0.0, 0.0, 0.0, 0.0, 0.0, 0.0, 0.0, 0.0, 0.0, 0.0, 0.0, 0.0, 0.0, 0.0, 0.0, 0.0, 0.0, 0.0, 0.0, 0.0, 0.0, 0.0, 0.0, 0.0, 0.0, 0.0, 0.0, 0.0, 0.0, 0.0, 0.0, 0.0, 0.0, 0.0, 0.0, 0.0, 0.0, 0.0, 0.0, 0.0, 0.0, 0.0, 0.0, 0.0, 0.0, 0.0, 0.0, 0.0, 0.0, 0.0, 0.0, 0.0, 0.0, 0.0, 0.0, 0.0, 0.0, 0.0, 0.0, 0.0, 0.0, 0.0, 0.0, 0.0, 0.0, 0.0, 0.0, 0.0, 0.0, 0.0, 0.0, 0.0, 0.0, 0.0, 0.0, 0.0, 0.0, 0.0, 0.0, 0.0, 0.0, 0.0, 0.0, 0.0, 0.0, 0.0, 0.0, 0.0, 0.0, 0.0, 0.0, 0.0, 0.0, 0.0, 0.0, 0.0, 0.0, 0.0, 0.0, 0.0, 0.0, 0.0, 0.0, 0.0, 0.0, 0.0, 0.0, 0.0, 0.0, 0.0, 0.0, 0.0, 0.0, 0.0, 0.0, 0.0, 0.0, 0.0, 0.0, 0.0, 0.0, 0.0, 0.0, 0.0, 0.0, 0.0, 0.0, 0.0, 0.0, 0.0, 0.0, 0.0, 0.0, 0.0, 0.0, 0.0, 0.0, 0.0, 0.0, 0.0, 0.0, 0.0, 0.0, 0.0, 0.0, 0.0, 0.0, 0.0, 0.0, 0.0, 0.0, 0.0, 0.0, 0.0, 0.0, 0.0, 0.0, 0.0, 0.0, 0.0, 0.0, 0.0, 0.0, 0.0, 0.0, 0.0, 0.0, 0.0, 0.0, 0.0, 0.0, 0.0, 0.0, 0.0, 0.0, 0.0, 0.0, 0.0, 0.0, 0.0, 0.0, 0.0, 0.0, 0.0, 0.0, 0.0, 0.0, 0.0, 0.0, 0.0, 0.0, 0.0, 0.0, 0.0, 0.0, 0.0, 0.0, 0.0, 0.0, 0.0, 0.0, 0.0, 0.0, 0.0, 0.0, 0.0, 0.0, 0.0, 0.0, 0.0, 0.0, 0.0, 0.0, 0.0, 0.0, 0.0, 0.0, 0.0, 0.0, 0.0, 0.0, 0.0, 0.0, 0.0, 0.0, 0.0, 0.0, 0.0, 0.0, 0.0, 0.0, 0.0, 0.0, 0.0, 0.0, 0.0, 0.0, 0.0, 0.0, 0.0, 0.0, 0.0, 0.0, 0.0, 0.0, 0.0, 0.0, 0.0, 0.0, 0.0, 0.0, 0.0, 0.0, 0.0, 0.0, 0.0, 0.0, 0.0, 0.0, 0.0, 0.0, 0.0, 0.0, 0.0, 0.0, 0.0, 0.0, 0.0, 0.0, 0.0, 0.0, 0.0, 0.0, 0.0, 0.0, 0.0, 0.0, 0.0, 0.0, 0.0, 0.0, 0.0, 0.0, 0.0, 0.0, 0.0, 0.0, 0.0, 0.0, 0.0, 0.0, 0.0, 0.0, 0.0, 0.0, 0.0, 0.0, 0.0, 0.0, 0.0, 0.0, 0.0, 0.0, 0.0, 0.0, 0.0, 0.0, 0.0, 0.0, 0.0, 0.0, 0.0, 0.0, 0.0, 0.0, 0.0, 0.0, 0.0, 0.0, 0.0, 0.0, 0.0, 0.0, 0.0, 0.0, 0.0, 0.0, 0.0, 0.0, 0.0, 0.0, 0.0, 0.0, 0.0, 0.0, 0.0, 0.0, 0.0, 0.0, 0.0, 0.0, 0.0, 0.0, 0.0, 0.0, 0.0, 0.0, 0.0, 0.0, 0.0, 0.0, 0.0, 0.0, 0.0, 0.0, 0.0, 0.0, 0.0, 0.0, 0.0, 0.0, 0.0, 0.0, 0.0, 0.0, 0.0, 0.0, 0.0, 0.0, 0.0, 0.0, 0.0, 0.0, 0.0, 0.0, 0.0, 0.0, 0.0, 0.0, 0.0, 0.0, 0.0, 0.0, 0.0, 0.0, 0.0, 0.0, 0.0, 0.0, 0.0, 0.0, 0.0, 0.0, 0.0, 0.0, 0.0, 0.0, 0.0, 0.0, 0.0, 0.0, 0.0, 0.0, 0.0, 0.0, 0.0, 0.0, 0.0, 0.0, 0.0, 0.0, 0.0, 0.0, 0.0, 0.0, 0.0, 0.0, 0.0, 0.0, 0.0, 0.0, 0.0, 0.0, 0.0, 0.0, 0.0, 0.0, 0.0, 0.0, 0.0, 0.0, 0.0, 0.0, 0.0, 0.0, 0.0, 0.0, 0.0, 0.0, 0.0, 0.0, 0.0, 0.0, 0.0, 0.0, 0.0, 0.0, 0.0, 0.0, 0.0, 0.0, 0.0, 0.0, 0.0, 0.0, 0.0, 0.0, 0.0, 0.0, 0.0, 0.0, 0.0, 0.0, 0.0, 0.0, 0.0, 0.0, 0.0, 0.0, 0.0, 0.0, 0.0, 0.0, 0.0, 0.0, 0.0, 0.0, 0.0, 0.0, 0.0, 0.0, 0.0, 0.0, 0.0, 0.0, 0.0, 0.0, 0.0, 0.0, 0.0, 0.0, 0.0, 0.0, 0.0, 0.0, 0.0, 0.0, 0.0, 0.0, 0.0, 0.0, 0.0, 0.0, 0.0, 0.0, 0.0, 0.0, 0.0, 0.0, 0.0, 0.0, 0.0, 0.0, 0.0, 0.0, 0.0, 0.0, 0.0, 0.0, 0.0, 0.0, 0.0, 0.0, 0.0, 0.0, 0.0, 0.0, 0.0, 0.0, 0.0, 0.0, 0.0, 0.0, 0.0, 0.0, 0.0, 0.0, 0.0, 0.0, 0.0, 0.0, 0.0, 0.0, 0.0, 0.0, 0.0, 0.0, 0.0, 0.0, 0.0, 0.0, 0.0, 0.0, 0.0, 0.0, 0.0, 0.0, 0.0, 0.0, 0.0, 0.0, 0.0, 0.0, 0.0, 0.0, 0.0, 0.0, 0.0, 0.0, 0.0, 0.0, 0.0, 0.0, 0.0, 0.0, 0.0, 0.0, 0.0, 0.0, 0.0, 0.0, 0.0, 0.0, 0.0, 0.0, 0.0, 0.0, 0.0, 0.0, 0.0, 0.0, 0.0, 0.0, 0.0, 0.0, 0.0, 0.0, 0.0, 0.0, 0.0, 0.0, 0.0, 0.0, 0.0, 0.0, 0.0, 0.0, 0.0, 0.0, 0.0, 0.0, 0.0, 0.0, 0.0, 0.0, 0.0, 0.0, 0.0, 0.0, 0.0, 0.0, 0.0, 0.0, 0.0, 0.0, 0.0, 0.0, 0.0, 0.0, 0.0, 0.0, 0.0, 0.0, 0.0, 0.0, 0.0, 0.0, 0.0, 0.0, 0.0, 0.0, 0.0, 0.0, 0.0, 0.0, 0.0, 0.0, 0.0, 0.0, 0.0, 0.0, 0.0, 0.0, 0.0, 0.0, 0.0, 0.0, 0.0, 0.0, 0.0, 0.0, 0.0, 0.0, 0.0, 0.0, 0.0, 0.0, 0.0, 0.0, 0.0, 0.0, 0.0, 0.0, 0.0, 0.0, 0.0, 0.0, 0.0, 0.0, 0.0, 0.0, 0.0, 0.0, 0.0, 0.0, 0.0, 0.0, 0.0, 0.0, 0.0, 0.0, 0.0, 0.0, 0.0, 0.0, 0.0, 0.0, 0.0, 0.0, 0.0, 0.0, 0.0, 0.0, 0.0, 0.0, 0.0, 0.0, 0.0, 0.0, 0.0, 0.0, 0.0, 0.0, 0.0, 0.0, 0.0, 0.0, 0.0, 0.0, 0.0, 0.0, 0.0, 0.0, 0.0, 0.0, 0.0, 0.0, 0.0, 0.0, 0.0, 0.0, 0.0, 0.0, 0.0, 0.0, 0.0, 0.0, 0.0, 0.0, 0.0, 0.0, 0.0, 0.0, 0.0, 0.0, 0.0, 0.0, 0.0, 0.0, 0.0, 0.0, 0.0, 0.0, 0.0, 0.0, 0.0, 0.0, 0.0, 0.0, 0.0, 0.0, 0.0, 0.0, 0.0, 0.0, 0.0, 0.0, 0.0, 0.0, 0.0, 0.0, 0.0, 0.0, 0.0, 0.0, 0.0, 0.0, 0.0, 0.0, 0.0, 0.0, 0.0, 0.0, 0.0, 0.0, 0.0, 0.0, 0.0, 0.0, 0.0, 0.0, 0.0, 0.0, 0.0, 0.0, 0.0, 0.0, 0.0, 0.0, 0.0, 0.0, 0.0, 0.0, 0.0, 0.0, 0.0, 0.0, 0.0, 0.0, 0.0, 0.0, 0.0, 0.0, 0.0, 0.0, 0.0, 0.0, 0.0, 0.0, 0.0, 0.0, 0.0, 0.0, 0.0, 0.0, 0.0, 0.0, 0.0, 0.0, 0.0, 0.0, 0.0, 0.0, 0.0, 0.0, 0.0, 0.0, 0.0, 0.0, 0.0, 0.0, 0.0, 0.0, 0.0, 0.0, 0.0, 0.0, 0.0, 0.0, 0.0, 0.0, 0.0, 0.0, 0.0, 0.0, 0.0, 0.0, 0.0, 0.0, 0.0, 0.0, 0.0, 0.0, 0.0, 0.0, 0.0, 0.0, 0.0, 0.0, 0.0, 0.0, 0.0, 0.0, 0.0, 0.0, 0.0, 0.0, 0.0, 0.0, 0.0, 0.0, 0.0, 0.0, 0.0, 0.0, 0.0, 0.0, 0.0, 0.0, 0.0, 0.0, 0.0, 0.0, 0.0, 0.0, 0.0, 0.0, 0.0, 0.0, 0.0, 0.0, 0.0, 0.0, 0.0, 0.0, 0.0, 0.0, 0.0, 0.0, 0.0, 0.0, 0.0, 0.0, 0.0, 0.0, 0.0, 0.0, 0.0, 0.0, 0.0, 0.0, 0.0, 0.0, 0.0, 0.0, 0.0, 0.0, 0.0, 0.0, 0.0, 0.0, 0.0, 0.0, 0.0, 0.0, 0.0, 0.0, 0.0, 0.0, 0.0, 0.0, 0.0, 0.0, 0.0, 0.0, 0.0, 0.0, 0.0, 0.0, 0.0, 0.0, 0.0, 0.0, 0.0, 0.0, 0.0, 0.0, 0.0, 0.0, 0.0, 0.0, 0.0, 0.0, 0.0, 0.0, 0.0, 0.0, 0.0, 0.0, 0.0, 0.0, 0.0, 0.0, 0.0, 0.0, 0.0, 0.0, 0.0, 0.0, 0.0, 0.0, 0.0, 0.0, 0.0, 0.0, 0.0, 0.0, 0.0, 0.0, 0.0, 0.0, 0.0, 0.0, 0.0, 0.0, 0.0, 0.0, 0.0, 0.0, 0.0, 0.0, 0.0, 0.0, 0.0, 0.0, 0.0, 0.0, 0.0, 0.0, 0.0, 0.0, 0.0, 0.0, 0.0, 0.0, 0.0, 0.0, 0.0, 0.0, 0.0, 0.0, 0.0, 0.0, 0.0, 0.0, 0.0, 0.0, 0.0, 0.0, 0.0, 0.0, 0.0, 0.0, 0.0, 0.0, 0.0, 0.0, 0.0, 0.0, 0.0, 0.0, 0.0, 0.0, 0.0, 0.0, 0.0, 0.0, 0.0, 0.0, 0.0, 0.0, 0.0, 0.0, 0.0, 0.0, 0.0, 0.0, 0.0, 0.0, 0.0, 0.0, 0.0, 0.0, 0.0, 0.0, 0.0, 0.0, 0.0, 0.0, 0.0, 0.0, 0.0, 0.0, 0.0, 0.0, 0.0, 0.0, 0.0, 0.0, 0.0, 0.0, 0.0, 0.0, 0.0, 0.0, 0.0, 0.0, 0.0, 0.0, 0.0, 0.0, 0.0, 0.0, 0.0, 0.0, 0.0, 0.0, 0.0, 0.0, 0.0, 0.0, 0.0, 0.0, 0.0, 0.0, 0.0, 0.0, 0.0, 0.0, 0.0, 0.0, 0.0, 0.0, 0.0, 0.0, 0.0, 0.0, 0.0, 0.0, 0.0, 0.0, 0.0, 0.0, 0.0, 0.0, 0.0, 0.0, 0.0, 0.0, 0.0, 0.0, 0.0, 0.0, 0.0, 0.0, 0.0, 0.0, 0.0, 0.0, 0.0, 0.0, 0.0, 0.0, 0.0, 0.0, 0.0, 0.0, 0.0, 0.0, 0.0, 0.0, 0.0, 0.0, 0.0, 0.0, 0.0, 0.0, 0.0, 0.0, 0.0, 0.0, 0.0, 0.0, 0.0, 0.0, 0.0, 0.0, 0.0, 0.0, 0.0, 0.0, 0.0, 0.0, 0.0, 0.0, 0.0, 0.0, 0.0, 0.0, 0.0, 0.0, 0.0, 0.0, 0.0, 0.0, 0.0, 0.0, 0.0, 0.0, 0.0, 0.0, 0.0, 0.0, 0.0, 0.0, 0.0, 0.0, 0.0, 0.0, 0.0, 0.0, 0.0, 0.0, 0.0, 0.0, 0.0, 0.0, 0.0, 0.0, 0.0, 0.0, 0.0, 0.0, 0.0, 0.0, 0.0, 0.0, 0.0, 0.0, 0.0, 0.0, 0.0, 0.0, 0.0, 0.0, 0.0, 0.0, 0.0, 0.0, 0.0, 0.0, 0.0, 0.0, 0.0, 0.0, 0.0, 0.0, 0.0, 0.0, 0.0, 0.0, 0.0, 0.0, 0.0, 0.0, 0.0, 0.0, 0.0, 0.0, 0.0, 0.0, 0.0, 0.0, 0.0, 0.0, 0.0, 0.0, 0.0, 0.0, 0.0, 0.0, 0.0, 0.0, 0.0, 0.0, 0.0, 0.0, 0.0, 0.0, 0.0, 0.0, 0.0, 0.0, 0.0, 0.0, 0.0, 0.0, 0.0, 0.0, 0.0, 0.0, 0.0, 0.0, 0.0, 0.0, 0.0, 0.0, 0.0, 0.0, 0.0, 0.0, 0.0, 0.0, 0.0, 0.0, 0.0, 0.0, 0.0, 0.0, 0.0, 0.0, 0.0, 0.0, 0.0, 0.0, 0.0, 0.0, 0.0, 0.0, 0.0, 0.0, 0.0, 0.0, 0.0, 0.0, 0.0, 0.0, 0.0, 0.0, 0.0, 0.0, 0.0, 0.0, 0.0, 0.0, 0.0, 0.0, 0.0, 0.0, 0.0, 0.0, 0.0, 0.0, 0.0, 0.0, 0.0, 0.0, 0.0, 0.0, 0.0, 0.0, 0.0, 0.0, 0.0, 0.0, 0.0, 0.0, 0.0, 0.0, 0.0, 0.0, 0.0, 0.0, 0.0, 0.0, 0.0, 0.0, 0.0, 0.0, 0.0, 0.0, 0.0, 0.0, 0.0, 0.0, 0.0, 0.0, 0.0, 0.0, 0.0, 0.0, 0.0, 0.0, 0.0, 0.0, 0.0, 0.0, 0.0, 0.0, 0.0, 0.0, 0.0, 0.0, 0.0, 0.0, 0.0, 0.0, 0.0, 0.0, 0.0, 0.0, 0.0, 0.0, 0.0, 0.0, 0.0, 0.0, 0.0, 0.0, 0.0, 0.0, 0.0, 0.0, 0.0, 0.0, 0.0, 0.0, 0.0, 0.0, 0.0, 0.0, 0.0, 0.0, 0.0, 0.0, 0.0, 0.0, 0.0, 0.0, 0.0, 0.0, 0.0, 0.0, 0.0, 0.0, 0.0, 0.0, 0.0, 0.0, 0.0, 0.0, 0.0, 0.0, 0.0, 0.0, 0.0, 0.0, 0.0, 0.0, 0.0, 0.0, 0.0, 0.0, 0.0, 0.0, 0.0, 0.0, 0.0, 0.0, 0.0, 0.0, 0.0, 0.0, 0.0, 0.0, 0.0, 0.0, 0.0, 0.0, 0.0, 0.0, 0.0, 0.0, 0.0, 0.0, 0.0, 0.0, 0.0, 0.0, 0.0, 0.0, 0.0, 0.0, 0.0, 0.0, 0.0, 0.0, 0.0, 0.0, 0.0, 0.0, 0.0, 0.0, 0.0, 0.0, 0.0, 0.0, 0.0, 0.0, 0.0, 0.0, 0.0, 0.0, 0.0, 0.0, 0.0, 0.0, 0.0, 0.0, 0.0, 0.0, 0.0, 0.0, 0.0, 0.0, 0.0, 0.0, 0.0, 0.0, 0.0, 0.0, 0.0, 0.0, 0.0, 0.0, 0.0, 0.0, 0.0, 0.0, 0.0, 0.0, 0.0, 0.0, 0.0, 0.0, 0.0, 0.0, 0.0, 0.0, 0.0, 0.0, 0.0, 0.0, 0.0, 0.0, 0.0, 0.0, 0.0, 0.0, 0.0, 0.0, 0.0, 0.0, 0.0, 0.0, 0.0, 0.0, 0.0, 0.0, 0.0, 0.0, 0.0, 0.0, 0.0, 0.0, 0.0, 0.0, 0.0, 0.0, 0.0, 0.0, 0.0, 0.0, 0.0, 0.0, 0.0, 0.0, 0.0, 0.0, 0.0, 0.0, 0.0, 0.0, 0.0, 0.0, 0.0, 0.0, 0.0, 0.0, 0.0, 0.0, 0.0, 0.0, 0.0, 0.0, 0.0, 0.0, 0.0, 0.0, 0.0, 0.0, 0.0, 0.0, 0.0, 0.0, 0.0, 0.0, 0.0, 0.0, 0.0, 0.0, 0.0, 0.0, 0.0, 0.0, 0.0, 0.0, 0.0, 0.0, 0.0, 0.0, 0.0, 0.0, 0.0, 0.0, 0.0, 0.0, 0.0, 0.0, 0.0, 0.0, 0.0, 0.0, 0.0, 0.0, 0.0, 0.0, 0.0, 0.0, 0.0, 0.0, 0.0, 0.0, 0.0, 0.0, 0.0, 0.0, 0.0, 0.0, 0.0, 0.0, 0.0, 0.0, 0.0, 0.0, 0.0, 0.0, 0.0, 0.0, 0.0, 0.0, 0.0, 0.0, 0.0, 0.0, 0.0, 0.0, 0.0, 0.0, 0.0, 0.0, 0.0, 0.0, 0.0, 0.0, 0.0, 0.0, 0.0, 0.0, 0.0, 0.0, 0.0, 0.0, 0.0, 0.0, 0.0, 0.0, 0.0, 0.0, 0.0, 0.0, 0.0, 0.0, 0.0, 0.0, 0.0, 0.0, 0.0, 0.0, 0.0, 0.0, 0.0, 0.0, 0.0, 0.0, 0.0, 0.0, 0.0, 0.0, 0.0, 0.0, 0.0, 0.0, 0.0, 0.0, 0.0, 0.0, 0.0, 0.0, 0.0, 0.0, 0.0, 0.0, 0.0, 0.0, 0.0, 0.0, 0.0, 0.0, 0.0, 0.0, 0.0, 0.0, 0.0, 0.0, 0.0, 0.0, 0.0, 0.0, 0.0, 0.0, 0.0, 0.0, 0.0, 0.0, 0.0, 0.0, 0.0, 0.0, 0.0, 0.0, 0.0, 0.0, 0.0, 0.0, 0.0, 0.0, 0.0, 0.0, 0.0, 0.0, 0.0, 0.0, 0.0, 0.0, 0.0, 0.0, 0.0, 0.0, 0.0, 0.0, 0.0, 0.0, 0.0, 0.0, 0.0, 0.0, 0.0, 0.0, 0.0, 0.0, 0.0, 0.0, 0.0, 0.0, 0.0, 0.0, 0.0, 0.0, 0.0, 0.0, 0.0, 0.0, 0.0, 0.0, 0.0, 0.0, 0.0, 0.0, 0.0, 0.0, 0.0, 0.0, 0.0, 0.0, 0.0, 0.0, 0.0, 0.0, 0.0, 0.0, 0.0, 0.0, 0.0, 0.0, 0.0, 0.0, 0.0, 0.0, 0.0, 0.0, 0.0, 0.0, 0.0, 0.0, 0.0, 0.0, 0.0, 0.0, 0.0, 0.0, 0.0, 0.0, 0.0, 0.0, 0.0, 0.0, 0.0, 0.0, 0.0, 0.0, 0.0, 0.0, 0.0, 0.0, 0.0, 0.0, 0.0, 0.0, 0.0, 0.0, 0.0, 0.0, 0.0, 0.0, 0.0, 0.0, 0.0, 0.0, 0.0, 0.0, 0.0, 0.0, 0.0, 0.0, 0.0, 0.0, 0.0, 0.0, 0.0, 0.0, 0.0, 0.0, 0.0, 0.0, 0.0, 0.0, 0.0, 0.0, 0.0, 0.0, 0.0, 0.0, 0.0, 0.0, 0.0, 0.0, 0.0, 0.0, 0.0, 0.0, 0.0, 0.0, 0.0, 0.0, 0.0, 0.0, 0.0, 0.0, 0.0, 0.0, 0.0, 0.0, 0.0, 0.0, 0.0, 0.0, 0.0, 0.0, 0.0, 0.0, 0.0, 0.0, 0.0, 0.0, 0.0, 0.0, 0.0, 0.0, 0.0, 0.0, 0.0, 0.0, 0.0, 0.0, 0.0, 0.0, 0.0, 0.0, 0.0, 0.0, 0.0, 0.0, 0.0, 0.0, 0.0, 0.0, 0.0, 0.0, 0.0, 0.0, 0.0, 0.0, 0.0, 0.0, 0.0, 0.0, 0.0, 0.0, 0.0, 0.0, 0.0, 0.0, 0.0, 0.0, 0.0, 0.0, 0.0, 0.0, 0.0, 0.0, 0.0, 0.0, 0.0, 0.0, 0.0, 0.0, 0.0, 0.0, 0.0, 0.0, 0.0, 0.0, 0.0, 0.0, 0.0, 0.0, 0.0, 0.0, 0.0, 0.0, 0.0, 0.0, 0.0, 0.0, 0.0, 0.0, 0.0, 0.0, 0.0, 0.0, 0.0, 0.0, 0.0, 0.0, 0.0, 0.0, 0.0, 0.0, 0.0, 0.0, 0.0, 0.0, 0.0, 0.0, 0.0, 0.0, 0.0, 0.0, 0.0, 0.0, 0.0, 0.0, 0.0, 0.0, 0.0, 0.0, 0.0, 0.0, 0.0, 0.0, 0.0, 0.0, 0.0, 0.0, 0.0, 0.0, 0.0, 0.0, 0.0, 0.0, 0.0, 0.0, 0.0, 0.0, 0.0, 0.0, 0.0, 0.0, 0.0, 0.0, 0.0, 0.0, 0.0, 0.0, 0.0, 0.0, 0.0, 0.0, 0.0, 0.0, 0.0, 0.0, 0.0, 0.0, 0.0, 0.0, 0.0, 0.0, 0.0, 0.0, 0.0, 0.0, 0.0, 0.0, 0.0, 0.0, 0.0, 0.0, 0.0, 0.0, 0.0, 0.0, 0.0, 0.0, 0.0, 0.0, 0.0, 0.0, 0.0, 0.0, 0.0, 0.0, 0.0, 0.0, 0.0, 0.0, 0.0, 0.0, 0.0, 0.0, 0.0, 0.0, 0.0, 0.0, 0.0, 0.0, 0.0, 0.0, 0.0, 0.0, 0.0, 0.0, 0.0, 0.0, 0.0, 0.0, 0.0, 0.0, 0.0, 0.0, 0.0, 0.0, 0.0, 0.0, 0.0, 0.0, 0.0, 0.0, 0.0, 0.0, 0.0, 0.0, 0.0, 0.0, 0.0, 0.0, 0.0, 0.0, 0.0, 0.0, 0.0, 0.0, 0.0, 0.0, 0.0, 0.0, 0.0, 0.0, 0.0, 0.0, 0.0, 0.0, 0.0, 0.0, 0.0, 0.0, 0.0, 0.0, 0.0, 0.0, 0.0, 0.0, 0.0, 0.0, 0.0, 0.0, 0.0, 0.0, 0.0, 0.0, 0.0, 0.0, 0.0, 0.0, 0.0, 0.0, 0.0, 0.0, 0.0, 0.0, 0.0, 0.0, 0.0, 0.0, 0.0, 0.0, 0.0, 0.0, 0.0, 0.0, 0.0, 0.0, 0.0, 0.0, 0.0, 0.0, 0.0, 0.0, 0.0, 0.0, 0.0, 0.0, 0.0, 0.0, 0.0, 0.0, 0.0, 0.0, 0.0, 0.0, 0.0, 0.0, 0.0, 0.0, 0.0, 0.0, 0.0, 0.0, 0.0, 0.0, 0.0, 0.0, 0.0, 0.0, 0.0, 0.0, 0.0, 0.0, 0.0, 0.0, 0.0, 0.0, 0.0, 0.0, 0.0, 0.0, 0.0, 0.0, 0.0, 0.0, 0.0, 0.0, 0.0, 0.0, 0.0, 0.0, 0.0, 0.0, 0.0, 0.0, 0.0, 0.0, 0.0, 0.0, 0.0, 0.0, 0.0, 0.0, 0.0, 0.0, 0.0, 0.0, 0.0, 0.0, 0.0, 0.0, 0.0, 0.0, 0.0, 0.0, 0.0, 0.0, 0.0, 0.0, 0.0, 0.0, 0.0, 0.0, 0.0, 0.0, 0.0, 0.0, 0.0, 0.0, 0.0, 0.0, 0.0, 0.0, 0.0, 0.0, 0.0, 0.0, 0.0, 0.0, 0.0, 0.0, 0.0, 0.0, 0.0, 0.0, 0.0, 0.0, 0.0, 0.0, 0.0, 0.0, 0.0, 0.0, 0.0, 0.0, 0.0, 0.0, 0.0, 0.0, 0.0, 0.0, 0.0, 0.0, 0.0, 0.0, 0.0, 0.0, 0.0, 0.0, 0.0, 0.0, 0.0, 0.0, 0.0, 0.0, 0.0, 0.0, 0.0, 0.0, 0.0, 0.0, 0.0, 0.0, 0.0, 0.0, 0.0, 0.0, 0.0, 0.0, 0.0, 0.0, 0.0, 0.0, 0.0, 0.0, 0.0, 0.0, 0.0, 0.0, 0.0, 0.0, 0.0, 0.0, 0.0, 0.0, 0.0, 0.0, 0.0, 0.0, 0.0, 0.0, 0.0, 0.0, 0.0, 0.0, 0.0, 0.0, 0.0, 0.0, 0.0, 0.0, 0.0, 0.0, 0.0, 0.0, 0.0, 0.0, 0.0, 0.0, 0.0, 0.0, 0.0, 0.0, 0.0, 0.0, 0.0, 0.0, 0.0, 0.0, 0.0, 0.0, 0.0, 0.0, 0.0, 0.0, 0.0, 0.0, 0.0, 0.0, 0.0, 0.0, 0.0, 0.0, 0.0, 0.0, 0.0, 0.0, 0.0, 0.0, 0.0, 0.0, 0.0, 0.0, 0.0, 0.0, 0.0, 0.0, 0.0, 0.0, 0.0, 0.0, 0.0, 0.0, 0.0, 0.0, 0.0, 0.0, 0.0, 0.0, 0.0, 0.0, 0.0, 0.0, 0.0, 0.0, 0.0, 0.0, 0.0, 0.0, 0.0, 0.0, 0.0, 0.0, 0.0, 0.0, 0.0, 0.0, 0.0, 0.0, 0.0, 0.0, 0.0, 0.0, 0.0, 0.0, 0.0, 0.0, 0.0, 0.0, 0.0, 0.0, 0.0, 0.0, 0.0, 0.0, 0.0, 0.0, 0.0, 0.0, 0.0, 0.0, 0.0, 0.0, 0.0, 0.0, 0.0, 0.0, 0.0, 0.0, 0.0, 0.0, 0.0, 0.0, 0.0, 0.0, 0.0, 0.0, 0.0, 0.0, 0.0, 0.0, 0.0, 0.0, 0.0, 0.0, 0.0, 0.0, 0.0, 0.0, 0.0, 0.0, 0.0, 0.0, 0.0, 0.0, 0.0, 0.0, 0.0, 0.0, 0.0, 0.0, 0.0, 0.0, 0.0, 0.0, 0.0, 0.0, 0.0, 0.0, 0.0, 0.0, 0.0, 0.0, 0.0, 0.0, 0.0, 0.0, 0.0, 0.0, 0.0, 0.0, 0.0, 0.0, 0.0, 0.0, 0.0, 0.0, 0.0, 0.0, 0.0, 0.0, 0.0, 0.0, 0.0, 0.0, 0.0, 0.0, 0.0, 0.0, 0.0, 0.0, 0.0, 0.0, 0.0, 0.0, 0.0, 0.0, 0.0, 0.0, 0.0, 0.0, 0.0, 0.0, 0.0, 0.0, 0.0, 0.0, 0.0, 0.0, 0.0, 0.0, 0.0, 0.0, 0.0, 0.0, 0.0, 0.0, 0.0, 0.0, 0.0, 0.0, 0.0, 0.0, 0.0, 0.0, 0.0, 0.0, 0.0, 0.0, 0.0, 0.0, 0.0, 0.0, 0.0, 0.0, 0.0, 0.0, 0.0, 0.0, 0.0, 0.0, 0.0, 0.0, 0.0, 0.0, 0.0, 0.0, 0.0, 0.0, 0.0, 0.0, 0.0, 0.0, 0.0, 0.0, 0.0, 0.0, 0.0, 0.0, 0.0, 0.0, 0.0, 0.0, 0.0, 0.0, 0.0, 0.0, 0.0, 0.0, 0.0, 0.0, 0.0, 0.0, 0.0, 0.0, 0.0, 0.0, 0.0, 0.0, 0.0, 0.0, 0.0, 0.0, 0.0, 0.0, 0.0, 0.0, 0.0, 0.0, 0.0, 0.0, 0.0, 0.0, 0.0, 0.0, 0.0, 0.0, 0.0, 0.0, 0.0, 0.0, 0.0, 0.0, 0.0, 0.0, 0.0, 0.0, 0.0, 0.0, 0.0, 0.0, 0.0, 0.0, 0.0, 0.0, 0.0, 0.0, 0.0, 0.0, 0.0, 0.0, 0.0, 0.0, 0.0, 0.0, 0.0, 0.0, 0.0, 0.0, 0.0, 0.0, 0.0, 0.0, 0.0, 0.0, 0.0, 0.0, 0.0, 0.0, 0.0, 0.0, 0.0, 0.0, 0.0, 0.0, 0.0, 0.0, 0.0, 0.0, 0.0, 0.0, 0.0, 0.0, 0.0, 0.0, 0.0, 0.0, 0.0, 0.0, 0.0, 0.0, 0.0, 0.0, 0.0, 0.0, 0.0, 0.0, 0.0, 0.0, 0.0, 0.0, 0.0, 0.0, 0.0, 0.0, 0.0, 0.0, 0.0, 0.0, 0.0, 0.0, 0.0, 0.0, 0.0, 0.0, 0.0, 0.0, 0.0, 0.0, 0.0, 0.0, 0.0, 0.0, 0.0, 0.0, 0.0, 0.0, 0.0, 0.0, 0.0, 0.0, 0.0, 0.0, 0.0, 0.0, 0.0, 0.0, 0.0, 0.0, 0.0, 0.0, 0.0, 0.0, 0.0, 0.0, 0.0, 0.0, 0.0, 0.0, 0.0, 0.0, 0.0, 0.0, 0.0, 0.0, 0.0, 0.0, 0.0, 0.0, 0.0, 0.0, 0.0, 0.0, 0.0, 0.0, 0.0, 0.0, 0.0, 0.0, 0.0, 0.0, 0.0, 0.0, 0.0, 0.0, 0.0, 0.0, 0.0, 0.0, 0.0, 0.0, 0.0, 0.0, 0.0, 0.0, 0.0, 0.0, 0.0, 0.0, 0.0, 0.0, 0.0, 0.0, 0.0, 0.0, 0.0, 0.0, 0.0, 0.0, 0.0, 0.0, 0.0, 0.0, 0.0, 0.0, 0.0, 0.0, 0.0, 0.0, 0.0, 0.0, 0.0, 0.0, 0.0, 0.0, 0.0, 0.0, 0.0, 0.0, 0.0, 0.0, 0.0, 0.0, 0.0, 0.0, 0.0, 0.0, 0.0, 0.0, 0.0, 0.0, 0.0, 0.0, 0.0, 0.0, 0.0, 0.0, 0.0, 0.0, 0.0, 0.0, 0.0, 0.0, 0.0, 0.0, 0.0, 0.0, 0.0, 0.0, 0.0, 0.0, 0.0, 0.0, 0.0, 0.0, 0.0, 0.0, 0.0, 0.0, 0.0, 0.0, 0.0, 0.0, 0.0, 0.0, 0.0, 0.0, 0.0, 0.0, 0.0, 0.0, 0.0, 0.0, 0.0, 0.0, 0.0, 0.0, 0.0, 0.0, 0.0, 0.0, 0.0, 0.0, 0.0, 0.0, 0.0, 0.0, 0.0, 0.0, 0.0, 0.0, 0.0, 0.0, 0.0, 0.0, 0.0, 0.0, 0.0, 0.0, 0.0, 0.0, 0.0, 0.0, 0.0, 0.0, 0.0, 0.0, 0.0, 0.0, 0.0, 0.0, 0.0, 0.0, 0.0, 0.0, 0.0, 0.0, 0.0, 0.0, 0.0, 0.0, 0.0, 0.0, 0.0, 0.0, 0.0, 0.0, 0.0, 0.0, 0.0, 0.0, 0.0, 0.0, 0.0, 0.0, 0.0, 0.0, 0.0, 0.0, 0.0, 0.0, 0.0, 0.0, 0.0, 0.0, 0.0, 0.0, 0.0, 0.0, 0.0, 0.0, 0.0, 0.0, 0.0, 0.0, 0.0, 0.0, 0.0, 0.0, 0.0, 0.0, 0.0, 0.0, 0.0, 0.0, 0.0, 0.0, 0.0, 0.0, 0.0, 0.0, 0.0, 0.0, 0.0, 0.0, 0.0, 0.0, 0.0, 0.0, 0.0, 0.0, 0.0, 0.0, 0.0, 0.0, 0.0, 0.0, 0.0, 0.0, 0.0, 0.0, 0.0, 0.0, 0.0, 0.0, 0.0, 0.0, 0.0, 0.0, 0.0, 0.0, 0.0, 0.0, 0.0, 0.0, 0.0, 0.0, 0.0, 0.0, 0.0, 0.0, 0.0, 0.0, 0.0, 0.0, 0.0, 0.0, 0.0, 0.0, 0.0, 0.0, 0.0, 0.0, 0.0, 0.0, 0.0, 0.0, 0.0, 0.0, 0.0, 0.0, 0.0, 0.0, 0.0, 0.0, 0.0, 0.0, 0.0, 0.0, 0.0, 0.0, 0.0, 0.0, 0.0, 0.0, 0.0, 0.0, 0.0, 0.0, 0.0, 0.0, 0.0, 0.0, 0.0, 0.0, 0.0, 0.0, 0.0, 0.0, 0.0, 0.0, 0.0, 0.0, 0.0, 0.0, 0.0, 0.0, 0.0, 0.0, 0.0, 0.0, 0.0, 0.0, 0.0, 0.0, 0.0, 0.0, 0.0, 0.0, 0.0, 0.0, 0.0, 0.0, 0.0, 0.0, 0.0, 0.0, 0.0, 0.0, 0.0, 0.0, 0.0, 0.0, 0.0, 0.0, 0.0, 0.0, 0.0, 0.0, 0.0, 0.0, 0.0, 0.0, 0.0, 0.0, 0.0, 0.0, 0.0, 0.0, 0.0, 0.0, 0.0, 0.0, 0.0, 0.0, 0.0, 0.0, 0.0, 0.0, 0.0, 0.0, 0.0, 0.0, 0.0, 0.0, 0.0, 0.0, 0.0, 0.0, 0.0, 0.0, 0.0, 0.0, 0.0, 0.0, 0.0, 0.0, 0.0, 0.0, 0.0, 0.0, 0.0, 0.0, 0.0, 0.0, 0.0, 0.0, 0.0, 0.0, 0.0, 0.0, 0.0, 0.0, 0.0, 0.0, 0.0, 0.0, 0.0, 0.0, 0.0, 0.0, 0.0, 0.0, 0.0, 0.0, 0.0, 0.0, 0.0, 0.0, 0.0, 0.0, 0.0, 0.0, 0.0, 0.0, 0.0, 0.0, 0.0, 0.0, 0.0, 0.0, 0.0, 0.0, 0.0, 0.0, 0.0, 0.0, 0.0, 0.0, 0.0, 0.0, 0.0, 0.0, 0.0, 0.0, 0.0, 0.0, 0.0, 0.0, 0.0, 0.0, 0.0, 0.0, 0.0, 0.0, 0.0, 0.0, 0.0, 0.0, 0.0, 0.0, 0.0, 0.0, 0.0, 0.0, 0.0, 0.0, 0.0, 0.0, 0.0, 0.0, 0.0, 0.0, 0.0, 0.0, 0.0, 0.0, 0.0, 0.0, 0.0, 0.0, 0.0, 0.0, 0.0, 0.0, 0.0, 0.0, 0.0, 0.0, 0.0, 0.0, 0.0, 0.0, 0.0, 0.0, 0.0, 0.0, 0.0, 0.0, 0.0, 0.0, 0.0, 0.0, 0.0, 0.0, 0.0, 0.0, 0.0, 0.0, 0.0, 0.0, 0.0, 0.0, 0.0, 0.0, 0.0, 0.0, 0.0, 0.0, 0.0, 0.0, 0.0, 0.0, 0.0, 0.0, 0.0, 0.0, 0.0, 0.0, 0.0, 0.0, 0.0, 0.0, 0.0, 0.0, 0.0, 0.0, 0.0, 0.0, 0.0, 0.0, 0.0, 0.0, 0.0, 0.0, 0.0, 0.0, 0.0, 0.0, 0.0, 0.0, 0.0, 0.0, 0.0, 0.0, 0.0, 0.0, 0.0, 0.0, 0.0, 0.0, 0.0, 0.0, 0.0, 0.0, 0.0, 0.0, 0.0, 0.0, 0.0, 0.0, 0.0, 0.0, 0.0, 0.0, 0.0, 0.0, 0.0, 0.0, 0.0, 0.0, 0.0, 0.0, 0.0, 0.0, 0.0, 0.0, 0.0, 0.0, 0.0, 0.0, 0.0, 0.0, 0.0, 0.0, 0.0, 0.0, 0.0, 0.0, 0.0, 0.0, 0.0, 0.0, 0.0, 0.0, 0.0, 0.0, 0.0, 0.0, 0.0, 0.0, 0.0, 0.0, 0.0, 0.0, 0.0, 0.0, 0.0, 0.0, 0.0, 0.0, 0.0, 0.0, 0.0, 0.0, 0.0, 0.0, 0.0, 0.0, 0.0, 0.0, 0.0, 0.0, 0.0, 0.0, 0.0, 0.0, 0.0, 0.0, 0.0, 0.0, 0.0, 0.0, 0.0, 0.0, 0.0, 0.0, 0.0, 0.0, 0.0, 0.0, 0.0, 0.0, 0.0, 0.0, 0.0, 0.0, 0.0, 0.0, 0.0, 0.0, 0.0, 0.0, 0.0, 0.0, 0.0, 0.0, 0.0, 0.0, 0.0, 0.0, 0.0, 0.0, 0.0, 0.0, 0.0, 0.0, 0.0, 0.0, 0.0, 0.0, 0.0, 0.0, 0.0, 0.0, 0.0, 0.0, 0.0, 0.0, 0.0, 0.0, 0.0, 0.0, 0.0, 0.0, 0.0, 0.0, 0.0, 0.0, 0.0, 0.0, 0.0, 0.0, 0.0, 0.0, 0.0, 0.0, 0.0, 0.0, 0.0, 0.0, 0.0, 0.0, 0.0, 0.0, 0.0, 0.0, 0.0, 0.0, 0.0, 0.0, 0.0, 0.0, 0.0, 0.0, 0.0, 0.0, 0.0, 0.0, 0.0, 0.0, 0.0, 0.0, 0.0, 0.0, 0.0, 0.0, 0.0, 0.0, 0.0, 0.0, 0.0, 0.0, 0.0, 0.0, 0.0, 0.0, 0.0, 0.0, 0.0, 0.0, 0.0, 0.0, 0.0, 0.0, 0.0, 0.0, 0.0, 0.0, 0.0, 0.0, 0.0, 0.0, 0.0, 0.0, 0.0, 0.0, 0.0, 0.0, 0.0, 0.0, 0.0, 0.0, 0.0, 0.0, 0.0, 0.0, 0.0, 0.0, 0.0, 0.0, 0.0, 0.0, 0.0, 0.0, 0.0, 0.0, 0.0, 0.0, 0.0, 0.0, 0.0, 0.0, 0.0, 0.0, 0.0, 0.0, 0.0, 0.0, 0.0, 0.0, 0.0, 0.0, 0.0, 0.0, 0.0, 0.0, 0.0, 0.0, 0.0, 0.0, 0.0, 0.0, 0.0, 0.0, 0.0, 0.0, 0.0, 0.0, 0.0, 0.0, 0.0, 0.0, 0.0, 0.0, 0.0, 0.0, 0.0, 0.0, 0.0, 0.0, 0.0, 0.0, 0.0, 0.0, 0.0, 0.0, 0.0, 0.0, 0.0, 0.0, 0.0, 0.0, 0.0, 0.0, 0.0, 0.0, 0.0, 0.0, 0.0, 0.0, 0.0, 0.0, 0.0, 0.0, 0.0, 0.0, 0.0, 0.0, 0.0, 0.0, 0.0, 0.0, 0.0, 0.0, 0.0, 0.0, 0.0, 0.0, 0.0, 0.0, 0.0, 0.0, 0.0, 0.0, 0.0, 0.0, 0.0, 0.0, 0.0, 0.0, 0.0, 0.0, 0.0, 0.0, 0.0, 0.0, 0.0, 0.0, 0.0, 0.0, 0.0, 0.0, 0.0, 0.0, 0.0, 0.0, 0.0, 0.0, 0.0, 0.0, 0.0, 0.0, 0.0, 0.0, 0.0, 0.0, 0.0, 0.0, 0.0, 0.0, 0.0, 0.0, 0.0, 0.0, 0.0, 0.0, 0.0, 0.0, 0.0, 0.0, 0.0, 0.0, 0.0, 0.0, 0.0, 0.0, 0.0, 0.0, 0.0, 0.0, 0.0, 0.0, 0.0, 0.0, 0.0, 0.0, 0.0, 0.0, 0.0, 0.0, 0.0, 0.0, 0.0, 0.0, 0.0, 0.0, 0.0, 0.0, 0.0, 0.0, 0.0, 0.0, 0.0, 0.0, 0.0, 0.0, 0.0, 0.0, 0.0, 0.0, 0.0, 0.0, 0.0, 0.0, 0.0, 0.0, 0.0, 0.0, 0.0, 0.0, 0.0, 0.0, 0.0, 0.0, 0.0, 0.0, 0.0, 0.0, 0.0, 0.0, 0.0, 0.0, 0.0, 0.0, 0.0, 0.0, 0.0, 0.0, 0.0, 0.0, 0.0, 0.0, 0.0, 0.0, 0.0, 0.0, 0.0, 0.0, 0.0, 0.0, 0.0, 0.0, 0.0, 0.0, 0.0, 0.0, 0.0, 0.0, 0.0, 0.0, 0.0, 0.0, 0.0, 0.0, 0.0, 0.0, 0.0, 0.0, 0.0, 0.0, 0.0, 0.0, 0.0, 0.0, 0.0, 0.0, 0.0, 0.0, 0.0, 0.0, 0.0, 0.0, 0.0, 0.0, 0.0, 0.0, 0.0, 0.0, 0.0, 0.0, 0.0, 0.0, 0.0, 0.0, 0.0, 0.0, 0.0, 0.0, 0.0, 0.0, 0.0, 0.0, 0.0, 0.0, 0.0, 0.0, 0.0, 0.0, 0.0, 0.0, 0.0, 0.0, 0.0, 0.0, 0.0, 0.0, 0.0, 0.0, 0.0, 0.0, 0.0, 0.0, 0.0, 0.0, 0.0, 0.0, 0.0, 0.0, 0.0, 0.0, 0.0, 0.0, 0.0, 0.0, 0.0, 0.0, 0.0, 0.0, 0.0, 0.0, 0.0, 0.0, 0.0, 0.0, 0.0, 0.0, 0.0, 0.0, 0.0, 0.0, 0.0, 0.0, 0.0, 0.0, 0.0, 0.0, 0.0, 0.0, 0.0, 0.0, 0.0, 0.0, 0.0, 0.0, 0.0, 0.0, 0.0, 0.0, 0.0, 0.0, 0.0, 0.0, 0.0, 0.0, 0.0, 0.0, 0.0, 0.0, 0.0, 0.0, 0.0, 0.0, 0.0, 0.0, 0.0, 0.0, 0.0, 0.0, 0.0, 0.0, 0.0, 0.0, 0.0, 0.0, 0.0, 0.0, 0.0, 0.0, 0.0, 0.0, 0.0, 0.0, 0.0, 0.0, 0.0, 0.0, 0.0, 0.0, 0.0, 0.0, 0.0, 0.0, 0.0, 0.0, 0.0, 0.0, 0.0, 0.0, 0.0, 0.0, 0.0, 0.0, 0.0, 0.0, 0.0, 0.0, 0.0, 0.0, 0.0, 0.0, 0.0, 0.0, 0.0, 0.0, 0.0, 0.0, 0.0, 0.0, 0.0, 0.0, 0.0, 0.0, 0.0, 0.0, 0.0, 0.0, 0.0, 0.0, 0.0, 0.0, 0.0, 0.0, 0.0, 0.0, 0.0, 0.0, 0.0, 0.0, 0.0, 0.0, 0.0, 0.0, 0.0, 0.0, 0.0, 0.0, 0.0, 0.0, 0.0, 0.0, 0.0, 0.0, 0.0, 0.0, 0.0, 0.0, 0.0, 0.0, 0.0, 0.0, 0.0, 0.0, 0.0, 0.0, 0.0, 0.0, 0.0, 0.0, 0.0, 0.0, 0.0, 0.0, 0.0, 0.0, 0.0, 0.0, 0.0, 0.0, 0.0, 0.0, 0.0, 0.0, 0.0, 0.0, 0.0, 0.0, 0.0, 0.0, 0.0, 0.0, 0.0, 0.0, 0.0, 0.0, 0.0, 0.0, 0.0, 0.0, 0.0, 0.0, 0.0, 0.0, 0.0, 0.0, 0.0, 0.0, 0.0, 0.0, 0.0, 0.0, 0.0, 0.0, 0.0, 0.0, 0.0, 0.0, 0.0, 0.0, 0.0, 0.0, 0.0, 0.0, 0.0, 0.0, 0.0, 0.0, 0.0, 0.0, 0.0, 0.0, 0.0, 0.0, 0.0, 0.0, 0.0, 0.0, 0.0, 0.0, 0.0, 0.0, 0.0, 0.0, 0.0, 0.0, 0.0, 0.0, 0.0, 0.0, 0.0, 0.0, 0.0, 0.0, 0.0, 0.0, 0.0, 0.0, 0.0, 0.0, 0.0, 0.0, 0.0, 0.0, 0.0, 0.0, 0.0, 0.0, 0.0, 0.0, 0.0, 0.0, 0.0, 0.0, 0.0, 0.0, 0.0, 0.0, 0.0, 0.0, 0.0, 0.0, 0.0, 0.0, 0.0, 0.0, 0.0, 0.0, 0.0, 0.0, 0.0, 0.0, 0.0, 0.0, 0.0, 0.0, 0.0, 0.0, 0.0, 0.0, 0.0, 0.0, 0.0, 0.0, 0.0, 0.0, 0.0, 0.0, 0.0, 0.0, 0.0, 0.0, 0.0, 0.0, 0.0, 0.0, 0.0, 0.0, 0.0, 0.0, 0.0, 0.0, 0.0, 0.0, 0.0, 0.0, 0.0, 0.0, 0.0, 0.0, 0.0, 0.0, 0.0, 0.0, 0.0, 0.0, 0.0, 0.0, 0.0, 0.0, 0.0, 0.0, 0.0, 0.0, 0.0, 0.0, 0.0, 0.0, 0.0])
me_cube_001.materials.append(mat_golemrockmat1)
me_cube_001.materials.append(mat_golemcrystalmat1)
me_cube_001.use_remesh_preserve_volume = False
me_cube_001.use_remesh_preserve_attributes = False
me_cube_001.use_mirror_vertex_groups = False
me_cube_001.update()

# ---- objects
ob_golem = bpy.data.objects.new('Golem', me_cube_001)
ob_lamp = bpy.data.objects.new('Lamp', light_lamp)
ob_camera = bpy.data.objects.new('Camera', cam_camera)

# ---- transforms, parenting, visibility, modifiers, constraints
ob_golem.location = (0.0, 0.0, 0.0)
ob_golem.lineart.crease_threshold = 0.0
ob_lamp.location = (4.076, 1.005, 5.904)
ob_lamp.rotation_euler = (0.6503, 0.05522, 1.866)
ob_lamp.lock_rotations_4d = False
ob_lamp.empty_display_type = 'ARROWS'
ob_lamp.color = (0.0, 0.0, 0.0, 0.0)
ob_lamp.lineart.crease_threshold = 0.0
ob_camera.location = (7.481, -6.508, 5.344)
ob_camera.rotation_euler = (1.109, 0.0, 0.8149)
ob_camera.lock_rotations_4d = False
ob_camera.empty_display_type = 'ARROWS'
ob_camera.color = (0.0, 0.0, 0.0, 0.0)
ob_camera.display_type = 'WIRE'
ob_camera.lineart.crease_threshold = 0.0

# ---- collection membership
col_collection_1.objects.link(ob_golem)
col_collection_1.objects.link(ob_lamp)
col_collection_1.objects.link(ob_camera)

# ---- scene / render settings (as saved in the file)
scene.camera = ob_camera
scene.frame_start = 1; scene.frame_end = 250; scene.frame_set(1)
scene.render.engine = 'BLENDER_EEVEE_NEXT'
scene.render.resolution_percentage = 50
scene.render.dither_intensity = 0.0
scene.cycles.use_denoising = False
scene.cycles.samples = 128
scene.cycles.sampling_pattern = 'TABULATED_SOBOL'
scene.cycles.use_adaptive_sampling = False
scene.cycles.use_light_tree = False
scene.cycles.blur_glossy = 0.0
scene.cycles.sample_clamp_indirect = 0.0
scene.view_settings.view_transform = 'Standard'
bpy.context.view_layer.update()
